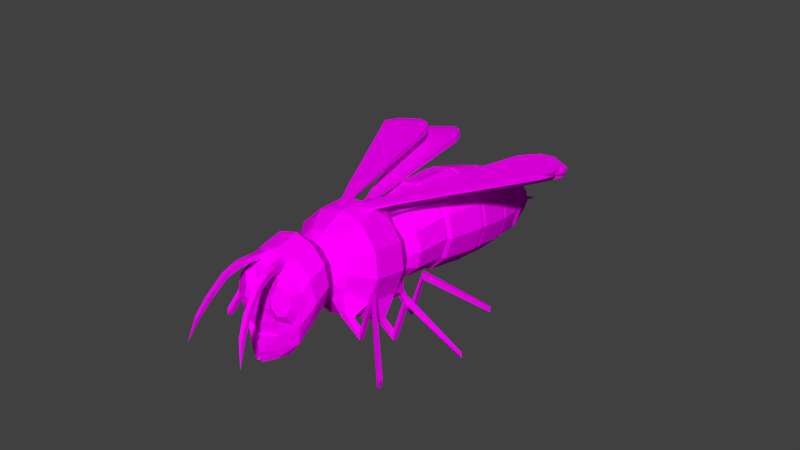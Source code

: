 # Source: wasp.blend  (saved by Blender 2.79.0; exported with 4.5.12 LTS)
import bpy
from mathutils import Matrix  # noqa: F401  (used for matrix-valued properties, if any)

bpy.ops.wm.read_factory_settings(use_empty=True)
scene = bpy.context.scene
scene.name = 'Scene'

# ---- collections
col_collection_1 = bpy.data.collections.new('Collection 1'); scene.collection.children.link(col_collection_1)

# ---- images (referenced by path relative to the original .blend; pixels are not part of the script)
import os
ASSET_DIR = os.environ.get("B2B_ASSET_DIR", "")  # directory of the original .blend (textures are referenced by path, not embedded)
HERE = os.path.dirname(os.path.abspath(__file__))  # packed textures are extracted next to this script under _unpacked/

def load_image(name, relpath, width, height, colorspace="sRGB"):
    """Load a texture the original file referenced (path relative to the .blend, or extracted next to this script)."""
    p = next((c for c in (os.path.join(HERE, relpath), os.path.join(ASSET_DIR, relpath)) if relpath and os.path.exists(c)), "")
    if p:
        img = bpy.data.images.load(p, check_existing=True)
        img.name = name
    else:  # same state as the original file: an image datablock whose file is absent (Cycles renders it pink)
        img = bpy.data.images.new(name, width, height)
        img.source = "FILE"
        img.filepath = "//" + (relpath or name)
    img.colorspace_settings.name = colorspace
    return img
img_wasp_skin = load_image('wasp_skin', 'wasp_skin.png', 1024, 1024, 'sRGB')
img_wasp_wings = load_image('wasp wings', 'wasp wings.png', 1024, 1024, 'sRGB')

# ---- materials (node trees are filled in below, after node groups)
mat_wasp_body = bpy.data.materials.new('wasp_body')
mat_wasp_body.alpha_threshold = 0.0
mat_wasp_body.roughness = 0.5
mat_wasp_wings = bpy.data.materials.new('wasp_wings')
mat_wasp_wings.alpha_threshold = 0.0
mat_wasp_wings.roughness = 0.5

# ---- material node trees
mat_wasp_body.use_nodes = True; mat_wasp_body.node_tree.nodes.clear()
_N = mat_wasp_body.node_tree.nodes; _L = mat_wasp_body.node_tree.links
n0 = _N.new('ShaderNodeOutputMaterial'); n0.name = 'Material Output'; n0.location = (300, 300)
n1 = _N.new('ShaderNodeBsdfDiffuse'); n1.name = 'Diffuse BSDF'; n1.location = (10, 300)
n2 = _N.new('ShaderNodeTexImage'); n2.name = 'Image Texture'; n2.location = (-253, 269)
n2.width = 140
n2.image = img_wasp_skin
_L.new(n1.outputs[0], n0.inputs[0])
_L.new(n2.outputs[0], n1.inputs[0])
n0.is_active_output = True
mat_wasp_wings.use_nodes = True; mat_wasp_wings.node_tree.nodes.clear()
_N = mat_wasp_wings.node_tree.nodes; _L = mat_wasp_wings.node_tree.links
n0 = _N.new('ShaderNodeOutputMaterial'); n0.name = 'Material Output'; n0.location = (300, 300)
n1 = _N.new('ShaderNodeBsdfDiffuse'); n1.name = 'Diffuse BSDF'; n1.location = (10, 300)
n2 = _N.new('ShaderNodeTexImage'); n2.name = 'Image Texture'; n2.location = (-204, 237)
n2.width = 140
n2.image = img_wasp_wings
_L.new(n1.outputs[0], n0.inputs[0])
_L.new(n2.outputs[0], n1.inputs[0])
n0.is_active_output = True

# ---- world
world_world = bpy.data.worlds.new('World'); scene.world = world_world
world_world.color = (0.05088, 0.05088, 0.05088)
world_world.use_sun_shadow = False
world_world.sun_shadow_jitter_overblur = 0.0
world_world.cycles.sampling_method = 'MANUAL'

# ---- meshes
me_plane = bpy.data.meshes.new('Plane')
me_plane.from_pydata([(0.7817, -0.288, 1.659), (0.9026, -0.3696, 1.215), (0.5759, 0.7444, 1.034), (0.596, -0.7043, 1.309), (0.4988, 0.7605, 1.322), (0.5161, -0.6504, 1.602), (0.288, 0.7723, 1.532), (0.298, -0.6109, 1.817), (0.288, 0.7165, 0.5361), (0.298, -0.7976, 0.8013), (0.4988, 0.7283, 0.7466), (0.5161, -0.7582, 1.016), (0.4513, -0.2282, 1.984), (0.4513, -0.5109, 0.4463), (0.7817, -0.4512, 0.7712), (0.7817, 0.3492, 1.555), (0.4513, 0.4089, 1.88), (0.4513, 0.1262, 0.342), (0.9026, 0.2676, 1.111), (0.7817, 0.1859, 0.6669), (0.2123, -0.8067, 1.452), (0.2452, -0.8289, 1.332), (0.1226, -0.7905, 1.541), (0.1226, -0.8673, 1.123), (0.2123, -0.851, 1.211), (0.4247, -0.9688, 1.607), (0.4904, -1.013, 1.366), (0.2452, -0.9364, 1.783), (0.2452, -1.09, 0.9481), (0.4247, -1.057, 1.125), (0.6026, -1.251, 1.76), (0.6958, -1.269, 1.413), (0.3479, -1.238, 2.015), (0.3479, -1.301, 0.811), (0.6026, -1.288, 1.065), (0.6377, -1.61, 1.643), (0.7363, -1.591, 1.275), (0.3682, -1.624, 1.912), (0.3682, -1.559, 0.6381), (0.6377, -1.572, 0.9073), (0.5729, -1.886, 1.372), (0.6567, -1.867, 0.9925), (0.3634, -1.9, 1.649), (0.3634, -1.833, 0.336), (0.5781, -1.847, 0.6135), (0.3242, -2.043, 1.009), (0.3512, -2.031, 0.7822), (0.2505, -2.051, 1.175), (0.2505, -2.002, 0.292), (0.3242, -2.013, 0.4921), (0.2769, 0.8231, 1.03), (0.2398, 0.8309, 1.168), (0.1385, 0.8365, 1.269), (0.1385, 0.8097, 0.7903), (0.2398, 0.8154, 0.8915), (0.5788, 0.8786, 1.027), (0.5012, 0.8734, 1.316), (0.2894, 0.8695, 1.528), (0.2894, 0.8878, 0.5254), (0.5012, 0.8839, 0.7373), (0.6941, 0.9918, 1.068), (0.6011, 0.9785, 1.414), (0.347, 0.9687, 1.668), (0.347, 1.015, 0.467), (0.6011, 1.005, 0.7208), (0.763, 1.57, 1.099), (0.6608, 1.607, 1.479), (0.3815, 1.634, 1.756), (0.3815, 1.506, 0.4411), (0.6608, 1.533, 0.7191), (0.06544, 5.04, 0.3693), (0.05667, 5.043, 0.4018), (0.03272, 5.046, 0.4257), (0.03272, 5.035, 0.3129), (0.05667, 5.037, 0.3367), (0.653, 1.581, 0.7136), (0.377, 1.555, 0.4389), (0.653, 1.654, 1.464), (0.754, 1.618, 1.089), (0.377, 1.681, 1.739), (0.7035, 1.656, 0.6684), (0.7035, 1.735, 1.477), (0.4062, 1.764, 1.773), (0.4062, 1.627, 0.3725), (0.8124, 1.696, 1.073), (0.7588, 2.434, 0.5623), (0.7588, 2.519, 1.434), (0.4381, 2.55, 1.754), (0.4381, 2.403, 0.2432), (0.8761, 2.477, 0.9984), (0.7402, 2.507, 0.5555), (0.7402, 2.59, 1.406), (0.4274, 2.621, 1.718), (0.4274, 2.477, 0.2442), (0.8548, 2.549, 0.9809), (0.7521, 2.588, 0.552), (0.7521, 2.672, 1.416), (0.4342, 2.703, 1.733), (0.4342, 2.557, 0.2357), (0.8684, 2.63, 0.9842), (0.7072, 3.17, 0.463), (0.7072, 3.249, 1.276), (0.4083, 3.278, 1.573), (0.4083, 3.141, 0.1655), (0.8166, 3.209, 0.8693), (0.6845, 3.24, 0.4576), (0.6845, 3.316, 1.244), (0.3952, 3.344, 1.532), (0.3952, 3.212, 0.1697), (0.7904, 3.278, 0.851), (0.6881, 3.312, 0.4514), (0.6881, 3.389, 1.242), (0.3973, 3.417, 1.532), (0.3973, 3.284, 0.162), (0.7946, 3.35, 0.8469), (0.5944, 3.809, 0.419), (0.5944, 3.875, 1.102), (0.3432, 3.899, 1.352), (0.3432, 3.784, 0.1689), (0.6863, 3.842, 0.7605), (0.5679, 3.875, 0.4136), (0.5679, 3.939, 1.066), (0.3279, 3.962, 1.305), (0.3279, 3.852, 0.1748), (0.6557, 3.907, 0.74), (0.5827, 3.955, 0.3797), (0.5827, 4.02, 1.049), (0.3364, 4.044, 1.294), (0.6914, 0.4679, 0.4976), (0.3364, 3.931, 0.1346), (0.6728, 3.988, 0.7145), (0.6506, 0.5797, 0.5054), (0.5872, 0.5772, 0.4471), (0.4355, 4.35, 0.3873), (0.4355, 4.399, 0.8878), (0.6, 0.4848, 0.4087), (0.8519, -0.1431, 0.3871), (0.2514, 4.417, 1.071), (0.7722, -0.1492, 0.3095), (0.2514, 4.332, 0.2041), (0.5029, 4.375, 0.6375), (0.8519, -0.239, 0.4176), (0.7722, -0.2451, 0.3401), (0.287, 4.735, 0.3704), (0.287, 4.767, 0.7002), (0.6387, -0.8045, 0.5413), (0.5862, -0.9027, 0.6628), (0.1657, 4.779, 0.821), (0.7518, -0.7841, 0.6525), (0.1657, 4.723, 0.2497), (0.3314, 4.751, 0.5353), (0.6609, -0.8892, 0.7363), (0.8348, 0.5398, 0.1017), (0.8269, 0.5258, 0.2739), (0.8248, 0.6142, 0.2419), (0.8372, 0.6222, 0.1103), (1.052, -0.08095, 0.01785), (1.032, -0.08218, 0.1429), (1.02, -0.1617, 0.1536), (1.039, -0.1604, 0.02856), (0.8899, -0.8184, 0.4494), (0.9019, -0.8293, 0.3135), (0.8914, -0.7298, 0.2646), (0.8795, -0.7101, 0.4361), (1.131, 0.4676, 0.9408), (1.118, 0.4772, 1.059), (1.086, 0.5752, 1.035), (1.105, 0.5697, 0.9457), (1.331, -0.1215, 0.8309), (1.311, -0.1241, 0.9582), (1.299, -0.1952, 0.9701), (1.318, -0.1926, 0.8428), (1.186, -0.8583, 1.294), (1.181, -0.8663, 1.128), (1.17, -0.7669, 1.079), (1.175, -0.75, 1.281), (1.648, 1.699, -0.06787), (1.651, 1.695, 0.04362), (1.563, 1.738, 0.03551), (1.56, 1.746, -0.06201), (1.923, 0.4425, -0.21), (1.912, 0.4395, -0.09933), (1.987, 0.4301, -0.09829), (1.997, 0.4331, -0.209), (1.698, -1.294, 0.1005), (1.681, -1.308, 0.001312), (1.67, -1.209, -0.04759), (1.687, -1.186, 0.08724), (0.161, -1.743, 1.925), (0.276, -1.74, 1.894), (0.161, -1.825, 1.839), (0.2796, -1.822, 1.808), (0.1984, -2.005, 1.937), (0.3005, -1.984, 1.919), (0.1984, -2.007, 1.832), (0.3036, -1.985, 1.813), (0.2394, -2.217, 1.906), (0.3415, -2.192, 1.894), (0.2394, -2.194, 1.804), (0.3447, -2.169, 1.791), (0.2992, -2.462, 1.777), (0.3829, -2.44, 1.774), (0.2992, -2.418, 1.703), (0.3855, -2.395, 1.699), (0.3781, -2.757, 1.467), (0.4498, -2.738, 1.471), (0.3781, -2.698, 1.423), (0.452, -2.679, 1.428), (0.4552, -2.935, 1.182), (0.514, -2.921, 1.188), (0.4552, -2.88, 1.156), (0.5158, -2.865, 1.163), (0.5776, -3.053, 0.765), (0.5436, -1.923, 0.992), (0.6086, -1.76, 1.492), (0.187, -2.049, 1.167), (0.2586, -1.894, 1.706), (0.3257, -2.04, 1.009), (0.6214, -1.874, 1.225), (0.1516, -1.976, 1.47), (0.4265, -1.74, 1.714), (0.5024, -2.035, 1.156), (0.5461, -1.941, 1.485), (0.2847, -2.116, 1.262), (0.3284, -2.023, 1.591), (0.3849, -2.095, 1.141), (0.5677, -1.971, 1.301), (0.263, -2.087, 1.446), (0.4458, -1.963, 1.606), (0.0465, -2.158, 0.214), (0.07016, -2.222, 0.4277), (0.06556, -2.234, 0.6428), (0.08014, -2.095, 0.4402), (0.07825, -2.104, 0.6023), (0.07042, -2.044, 0.2796), (0.2746, -0.06544, 2.05), (0.09322, 0.0001059, 2.107), (0.3517, 0.1933, 2.059), (0.1695, 0.2617, 2.074), (0.2865, 0.5865, 1.86), (0.2242, 0.7252, 1.728), (0.1143, 0.7268, 1.757), (0.1143, 0.5949, 1.905), (0.3061, 0.1469, 2.101), (0.1384, 0.2459, 2.112), (0.5512, 0.5498, 2.083), (0.2655, 0.6592, 2.083), (0.5138, 0.5032, 2.117), (0.251, 0.6596, 2.122), (0.9607, 1.333, 2.073), (0.5057, 1.507, 2.073), (0.9292, 1.286, 2.13), (0.5106, 1.535, 2.138), (1.768, 2.873, 2.054), (0.9758, 3.176, 2.054), (1.749, 2.825, 2.157), (1.02, 3.258, 2.171), (1.852, 3.115, 2.058), (1.102, 3.402, 2.058), (1.88, 3.073, 2.156), (1.189, 3.484, 2.168), (1.803, 3.375, 2.082), (1.408, 3.526, 2.082), (1.787, 3.365, 2.135), (1.423, 3.581, 2.142), (0.3786, 0.8087, 1.803), (0.1923, 0.861, 1.829), (0.3397, 0.7584, 1.847), (0.165, 0.8425, 1.869), (0.5475, 1.181, 1.817), (0.254, 1.265, 1.834), (0.5164, 1.131, 1.853), (0.2417, 1.264, 1.874), (0.8866, 1.997, 1.788), (0.419, 2.131, 1.815), (0.8627, 1.947, 1.847), (0.4253, 2.159, 1.88), (1.555, 3.601, 1.73), (0.7412, 3.835, 1.778), (1.547, 3.551, 1.834), (0.7851, 3.92, 1.892), (1.618, 3.849, 1.73), (0.8472, 4.07, 1.775), (1.655, 3.81, 1.826), (0.9337, 4.16, 1.881), (1.548, 4.104, 1.759), (1.142, 4.221, 1.782), (1.536, 4.092, 1.812), (1.156, 4.276, 1.841), (-0.7817, -0.288, 1.659), (-0.9026, -0.3696, 1.215), (-0.5759, 0.7444, 1.034), (-0.596, -0.7043, 1.309), (-0.4988, 0.7605, 1.322), (-0.5161, -0.6504, 1.602), (-0.288, 0.7723, 1.532), (-0.298, -0.6109, 1.817), (-1.508e-07, 0.7766, 1.609), (5.147e-08, -0.5965, 1.895), (-1.247e-07, 0.7122, 0.4591), (1.006e-07, -0.812, 0.7228), (-0.288, 0.7165, 0.5361), (-0.298, -0.7976, 0.8013), (-0.4988, 0.7283, 0.7466), (-0.5161, -0.7582, 1.016), (-0.4513, -0.2282, 1.984), (-1.014e-08, -0.2064, 2.103), (6.432e-08, -0.5328, 0.3274), (-0.4513, -0.5109, 0.4463), (-0.7817, -0.4512, 0.7712), (-0.7817, 0.3492, 1.555), (-0.4513, 0.4089, 1.88), (-1.044e-07, 0.4308, 1.998), (-2.994e-08, 0.1043, 0.223), (-0.4513, 0.1262, 0.342), (-0.9026, 0.2675, 1.111), (-0.7817, 0.1859, 0.6669), (-0.2123, -0.8067, 1.452), (-0.2452, -0.8289, 1.332), (-0.1226, -0.7905, 1.541), (8.434e-08, -0.7846, 1.573), (1.046e-07, -0.8732, 1.091), (-0.1226, -0.8673, 1.123), (-0.2123, -0.851, 1.211), (-0.4247, -0.9688, 1.607), (-0.4904, -1.013, 1.366), (-0.2452, -0.9364, 1.783), (1.014e-07, -0.9245, 1.848), (1.419e-07, -1.102, 0.8835), (-0.2452, -1.09, 0.9481), (-0.4247, -1.057, 1.125), (-0.6026, -1.251, 1.76), (-0.6958, -1.269, 1.413), (-0.3479, -1.238, 2.015), (1.44e-07, -1.233, 2.108), (1.749e-07, -1.306, 0.7179), (-0.3479, -1.301, 0.811), (-0.6026, -1.288, 1.065), (-0.6377, -1.61, 1.643), (-0.7363, -1.591, 1.275), (-0.3682, -1.624, 1.912), (2.05e-07, -1.629, 2.01), (2.147e-07, -1.554, 0.5396), (-0.3682, -1.559, 0.6381), (-0.6377, -1.572, 0.9073), (-0.5729, -1.886, 1.372), (-0.6567, -1.867, 0.9925), (-0.3634, -1.9, 1.649), (2.503e-07, -1.906, 1.751), (2.603e-07, -1.828, 0.2344), (-0.3634, -1.833, 0.336), (-0.5781, -1.847, 0.6135), (-0.3242, -2.043, 1.009), (-0.3512, -2.031, 0.7822), (-0.2505, -2.051, 1.175), (2.8e-07, -2.043, 1.119), (2.86e-07, -1.999, 0.2312), (-0.2505, -2.002, 0.292), (-0.3242, -2.013, 0.4921), (-0.2769, 0.8231, 1.03), (-0.2398, 0.8309, 1.168), (-0.1385, 0.8365, 1.269), (-1.558e-07, 0.8386, 1.306), (-1.432e-07, 0.8076, 0.7532), (-0.1385, 0.8097, 0.7903), (-0.2398, 0.8154, 0.8915), (-0.5788, 0.8786, 1.027), (-0.5012, 0.8734, 1.316), (-0.2894, 0.8695, 1.528), (-1.645e-07, 0.8681, 1.605), (-1.511e-07, 0.8892, 0.4479), (-0.2894, 0.8878, 0.5254), (-0.5012, 0.8839, 0.7373), (-0.6941, 0.9918, 1.068), (-0.6011, 0.9785, 1.414), (-0.347, 0.9687, 1.668), (-1.813e-07, 0.9652, 1.761), (-1.695e-07, 1.019, 0.374), (-0.347, 1.015, 0.467), (-0.6011, 1.005, 0.7208), (-0.763, 1.57, 1.099), (-0.6608, 1.607, 1.479), (-0.3815, 1.634, 1.756), (-2.847e-07, 1.644, 1.858), (-2.407e-07, 1.496, 0.3394), (-0.3815, 1.506, 0.4411), (-0.6608, 1.533, 0.7191), (-0.06544, 5.04, 0.3693), (-0.05667, 5.043, 0.4018), (-0.03272, 5.046, 0.4257), (-7.757e-07, 5.046, 0.4344), (-7.72e-07, 5.034, 0.3041), (-0.03272, 5.035, 0.3129), (-0.05667, 5.037, 0.3367), (-2.915e-07, 1.691, 1.839), (-0.653, 1.581, 0.7136), (-0.377, 1.555, 0.4389), (-0.653, 1.654, 1.464), (-0.754, 1.618, 1.089), (-0.377, 1.681, 1.739), (-2.481e-07, 1.545, 0.3383), (-0.7035, 1.656, 0.6684), (-0.7035, 1.735, 1.477), (-0.4062, 1.764, 1.773), (-2.579e-07, 1.617, 0.2641), (-3.047e-07, 1.774, 1.881), (-0.4062, 1.627, 0.3725), (-0.8124, 1.696, 1.073), (-0.7588, 2.434, 0.5623), (-0.7588, 2.519, 1.434), (-0.4381, 2.55, 1.754), (-3.723e-07, 2.392, 0.1263), (-4.228e-07, 2.561, 1.87), (-0.4381, 2.403, 0.2432), (-0.8761, 2.477, 0.9984), (-0.7402, 2.507, 0.5555), (-0.7402, 2.59, 1.406), (-0.4274, 2.621, 1.718), (-3.836e-07, 2.466, 0.1302), (-4.328e-07, 2.632, 1.832), (-0.4274, 2.477, 0.2442), (-0.8548, 2.549, 0.9809), (-0.7521, 2.588, 0.552), (-0.7521, 2.672, 1.416), (-0.4342, 2.703, 1.733), (-3.954e-07, 2.546, 0.1199), (-4.454e-07, 2.714, 1.849), (-0.4342, 2.557, 0.2357), (-0.8684, 2.63, 0.9842), (-0.7072, 3.17, 0.463), (-0.7072, 3.249, 1.276), (-0.4083, 3.278, 1.573), (-4.823e-07, 3.13, 0.0566), (-5.294e-07, 3.288, 1.682), (-0.4083, 3.141, 0.1655), (-0.8166, 3.209, 0.8693), (-0.6845, 3.24, 0.4576), (-0.6845, 3.316, 1.244), (-0.3952, 3.344, 1.532), (-4.931e-07, 3.201, 0.06428), (-5.387e-07, 3.355, 1.638), (-0.3952, 3.212, 0.1697), (-0.7904, 3.278, 0.851), (-0.6881, 3.312, 0.4514), (-0.6881, 3.389, 1.242), (-0.3973, 3.417, 1.532), (-5.038e-07, 3.273, 0.056), (-5.496e-07, 3.427, 1.638), (-0.3973, 3.284, 0.162), (-0.7946, 3.35, 0.8469), (-0.5944, 3.809, 0.419), (-0.5944, 3.875, 1.102), (-0.3432, 3.899, 1.352), (-5.796e-07, 3.775, 0.07743), (-6.191e-07, 3.908, 1.444), (-0.3432, 3.784, 0.1689), (-0.6863, 3.842, 0.7605), (-0.5679, 3.875, 0.4136), (-0.5679, 3.939, 1.066), (-0.3279, 3.962, 1.305), (-5.9e-07, 3.843, 0.08732), (-6.277e-07, 3.97, 1.393), (-0.3279, 3.852, 0.1748), (-0.6557, 3.907, 0.74), (-0.5827, 3.955, 0.3797), (-0.5827, 4.02, 1.049), (-0.3364, 4.044, 1.294), (-6.012e-07, 3.922, 0.04485), (-0.6914, 0.4679, 0.4976), (-6.4e-07, 4.053, 1.384), (-0.3364, 3.931, 0.1346), (-0.6728, 3.988, 0.7145), (-0.6506, 0.5797, 0.5054), (-0.5872, 0.5772, 0.4471), (-0.4355, 4.35, 0.3873), (-0.4355, 4.399, 0.8878), (-0.6, 0.4848, 0.4087), (-0.8519, -0.1431, 0.3871), (-0.2514, 4.417, 1.071), (-6.632e-07, 4.326, 0.137), (-0.7722, -0.1492, 0.3095), (-6.922e-07, 4.423, 1.138), (-0.2514, 4.332, 0.2041), (-0.5029, 4.375, 0.6375), (-0.8519, -0.239, 0.4176), (-0.7722, -0.2451, 0.3401), (-0.287, 4.735, 0.3704), (-0.287, 4.767, 0.7002), (-0.6387, -0.8045, 0.5413), (-0.5862, -0.9027, 0.6628), (-0.1657, 4.779, 0.821), (-7.233e-07, 4.719, 0.2055), (-0.7518, -0.7841, 0.6525), (-7.424e-07, 4.783, 0.8652), (-0.1657, 4.723, 0.2497), (-0.3314, 4.751, 0.5353), (-0.6609, -0.8892, 0.7363), (-8.499e-07, 5.562, 0.1951), (-0.8348, 0.5398, 0.1017), (-0.8269, 0.5258, 0.2739), (-0.8248, 0.6142, 0.2419), (-0.8372, 0.6222, 0.1103), (-1.052, -0.08095, 0.01785), (-1.032, -0.08218, 0.1429), (-1.02, -0.1617, 0.1536), (-1.039, -0.1604, 0.02856), (-0.8899, -0.8184, 0.4494), (-0.9019, -0.8293, 0.3135), (-0.8914, -0.7298, 0.2646), (-0.8795, -0.7101, 0.4361), (-1.131, 0.4676, 0.9408), (-1.118, 0.4772, 1.059), (-1.086, 0.5752, 1.035), (-1.105, 0.5697, 0.9457), (-1.331, -0.1215, 0.8309), (-1.311, -0.1241, 0.9582), (-1.299, -0.1952, 0.9701), (-1.318, -0.1926, 0.8428), (-1.186, -0.8583, 1.294), (-1.181, -0.8663, 1.128), (-1.17, -0.7669, 1.079), (-1.175, -0.75, 1.281), (-1.648, 1.699, -0.06787), (-1.651, 1.695, 0.04362), (-1.563, 1.738, 0.03551), (-1.56, 1.746, -0.06201), (-1.923, 0.4425, -0.21), (-1.912, 0.4395, -0.09933), (-1.987, 0.4301, -0.09829), (-1.997, 0.4331, -0.209), (-1.698, -1.294, 0.1005), (-1.681, -1.308, 0.001311), (-1.67, -1.209, -0.04759), (-1.687, -1.186, 0.08724), (-0.161, -1.743, 1.925), (-0.276, -1.74, 1.894), (-0.161, -1.825, 1.839), (-0.2796, -1.822, 1.808), (-0.1984, -2.005, 1.937), (-0.3005, -1.984, 1.919), (-0.1984, -2.007, 1.832), (-0.3036, -1.985, 1.813), (-0.2394, -2.217, 1.906), (-0.3415, -2.192, 1.894), (-0.2394, -2.194, 1.804), (-0.3447, -2.169, 1.791), (-0.2992, -2.462, 1.777), (-0.3829, -2.44, 1.774), (-0.2992, -2.418, 1.703), (-0.3855, -2.395, 1.699), (-0.3781, -2.757, 1.467), (-0.4498, -2.738, 1.471), (-0.3781, -2.698, 1.423), (-0.452, -2.679, 1.428), (-0.4552, -2.935, 1.182), (-0.514, -2.921, 1.188), (-0.4552, -2.88, 1.156), (-0.5158, -2.865, 1.163), (-0.5776, -3.053, 0.765), (-0.5436, -1.923, 0.992), (-0.6086, -1.76, 1.492), (-0.187, -2.049, 1.167), (-0.2586, -1.894, 1.706), (-0.3257, -2.04, 1.009), (-0.6214, -1.874, 1.225), (-0.1516, -1.976, 1.47), (-0.4265, -1.74, 1.714), (-0.5024, -2.035, 1.156), (-0.5461, -1.941, 1.485), (-0.2847, -2.116, 1.262), (-0.3284, -2.023, 1.591), (-0.3849, -2.095, 1.141), (-0.5677, -1.971, 1.301), (-0.263, -2.087, 1.446), (-0.4458, -1.963, 1.606), (2.935e-07, -2.069, 0.4443), (2.92e-07, -2.08, 0.6595), (2.905e-07, -2.091, 0.8863), (-0.0465, -2.158, 0.214), (-0.07016, -2.222, 0.4277), (-0.06556, -2.234, 0.6428), (-0.08014, -2.095, 0.4402), (-0.07825, -2.104, 0.6023), (-0.07042, -2.044, 0.2796), (-0.2746, -0.06544, 2.05), (-0.09322, 0.0001059, 2.107), (-0.3517, 0.1933, 2.059), (-0.1695, 0.2617, 2.074), (-0.2865, 0.5865, 1.86), (-0.2242, 0.7252, 1.728), (-0.1143, 0.7268, 1.757), (-0.1143, 0.5949, 1.905), (-0.3061, 0.1469, 2.101), (-0.1384, 0.2459, 2.112), (-0.5512, 0.5498, 2.083), (-0.2655, 0.6592, 2.083), (-0.5138, 0.5032, 2.117), (-0.251, 0.6596, 2.122), (-0.9607, 1.333, 2.073), (-0.5057, 1.507, 2.073), (-0.9292, 1.286, 2.13), (-0.5106, 1.535, 2.138), (-1.768, 2.873, 2.054), (-0.9758, 3.176, 2.054), (-1.749, 2.825, 2.157), (-1.02, 3.258, 2.171), (-1.852, 3.115, 2.058), (-1.102, 3.402, 2.058), (-1.88, 3.073, 2.156), (-1.189, 3.484, 2.168), (-1.803, 3.375, 2.082), (-1.408, 3.526, 2.082), (-1.787, 3.365, 2.135), (-1.423, 3.581, 2.142), (-0.3786, 0.8087, 1.803), (-0.1923, 0.861, 1.829), (-0.3397, 0.7584, 1.847), (-0.165, 0.8425, 1.869), (-0.5475, 1.181, 1.817), (-0.254, 1.265, 1.834), (-0.5164, 1.131, 1.853), (-0.2417, 1.264, 1.874), (-0.8866, 1.997, 1.788), (-0.419, 2.131, 1.815), (-0.8627, 1.947, 1.847), (-0.4253, 2.159, 1.88), (-1.555, 3.601, 1.73), (-0.7412, 3.835, 1.778), (-1.547, 3.551, 1.834), (-0.7851, 3.92, 1.892), (-1.618, 3.849, 1.73), (-0.8472, 4.07, 1.775), (-1.655, 3.81, 1.826), (-0.9337, 4.16, 1.881), (-1.548, 4.104, 1.759), (-1.142, 4.221, 1.782), (-1.536, 4.092, 1.812), (-1.156, 4.276, 1.841)], [], [(15, 16, 12, 0), (1, 0, 5, 3), (16, 6, 240, 239), (312, 306, 236, 238), (0, 12, 7, 5), (12, 306, 298, 7), (299, 8, 17, 313), (10, 131, 132, 8), (10, 2, 18, 19), (313, 17, 13, 307), (2, 4, 15, 18), (14, 141, 136, 19), (307, 13, 9, 300), (19, 18, 1, 14), (11, 151, 148, 14), (18, 15, 0, 1), (14, 1, 3, 11), (6, 52, 362, 297), (4, 6, 16, 15), (7, 22, 20, 5), (3, 21, 24, 11), (11, 24, 23, 9), (5, 20, 21, 3), (298, 320, 22, 7), (9, 23, 321, 300), (320, 327, 27, 22), (23, 28, 328, 321), (24, 29, 28, 23), (20, 25, 26, 21), (21, 26, 29, 24), (22, 27, 25, 20), (32, 37, 35, 30), (327, 334, 32, 27), (28, 33, 335, 328), (29, 34, 33, 28), (25, 30, 31, 26), (26, 31, 34, 29), (27, 32, 30, 25), (36, 41, 44, 39), (334, 341, 37, 32), (33, 38, 342, 335), (34, 39, 38, 33), (30, 35, 36, 31), (31, 36, 39, 34), (37, 42, 40, 35), (348, 42, 191, 190), (38, 43, 349, 342), (39, 44, 43, 38), (35, 40, 41, 36), (41, 46, 49, 44), (348, 355, 47, 42), (43, 48, 356, 349), (44, 49, 48, 43), (40, 45, 46, 41), (299, 363, 53, 8), (2, 50, 51, 4), (4, 51, 52, 6), (8, 53, 54, 10), (10, 54, 50, 2), (55, 60, 61, 56), (54, 59, 55, 50), (51, 56, 57, 52), (52, 57, 369, 362), (363, 370, 58, 53), (53, 58, 59, 54), (50, 55, 56, 51), (63, 68, 69, 64), (59, 64, 60, 55), (56, 61, 62, 57), (57, 62, 376, 369), (370, 377, 63, 58), (58, 63, 64, 59), (60, 65, 66, 61), (64, 69, 65, 60), (61, 66, 67, 62), (62, 67, 383, 376), (377, 384, 68, 63), (149, 73, 74, 143), (150, 70, 71, 144), (143, 74, 70, 150), (144, 71, 72, 147), (147, 72, 390, 493), (491, 391, 73, 149), (384, 400, 76, 68), (67, 79, 394, 383), (66, 77, 79, 67), (69, 75, 78, 65), (65, 78, 77, 66), (68, 76, 75, 69), (400, 404, 83, 76), (79, 82, 405, 394), (77, 81, 82, 79), (75, 80, 84, 78), (78, 84, 81, 77), (76, 83, 80, 75), (404, 411, 88, 83), (82, 87, 412, 405), (81, 86, 87, 82), (80, 85, 89, 84), (84, 89, 86, 81), (83, 88, 85, 80), (411, 418, 93, 88), (87, 92, 419, 412), (86, 91, 92, 87), (85, 90, 94, 89), (89, 94, 91, 86), (88, 93, 90, 85), (418, 425, 98, 93), (92, 97, 426, 419), (91, 96, 97, 92), (90, 95, 99, 94), (94, 99, 96, 91), (93, 98, 95, 90), (425, 432, 103, 98), (97, 102, 433, 426), (96, 101, 102, 97), (95, 100, 104, 99), (99, 104, 101, 96), (98, 103, 100, 95), (432, 439, 108, 103), (102, 107, 440, 433), (101, 106, 107, 102), (100, 105, 109, 104), (104, 109, 106, 101), (103, 108, 105, 100), (439, 446, 113, 108), (107, 112, 447, 440), (106, 111, 112, 107), (105, 110, 114, 109), (109, 114, 111, 106), (108, 113, 110, 105), (446, 453, 118, 113), (112, 117, 454, 447), (111, 116, 117, 112), (110, 115, 119, 114), (114, 119, 116, 111), (113, 118, 115, 110), (453, 460, 123, 118), (117, 122, 461, 454), (116, 121, 122, 117), (115, 120, 124, 119), (119, 124, 121, 116), (118, 123, 120, 115), (460, 467, 129, 123), (122, 127, 469, 461), (121, 126, 127, 122), (120, 125, 130, 124), (124, 130, 126, 121), (123, 129, 125, 120), (467, 479, 139, 129), (127, 137, 481, 469), (126, 134, 137, 127), (125, 133, 140, 130), (130, 140, 134, 126), (129, 139, 133, 125), (19, 128, 131, 10), (17, 135, 128, 19), (479, 491, 149, 139), (137, 147, 493, 481), (8, 132, 135, 17), (141, 142, 159, 158), (134, 144, 147, 137), (133, 143, 150, 140), (13, 142, 141, 14), (19, 136, 138, 17), (140, 150, 144, 134), (139, 149, 143, 133), (17, 138, 142, 13), (73, 497, 74), (70, 497, 71), (135, 132, 155, 152), (14, 148, 145, 13), (74, 497, 70), (71, 497, 72), (13, 145, 146, 9), (9, 146, 151, 11), (72, 497, 390), (391, 497, 73), (128, 135, 152, 153), (156, 157, 169, 168), (158, 159, 171, 170), (153, 152, 164, 165), (151, 146, 161, 160), (132, 131, 154, 155), (145, 148, 163, 162), (138, 136, 157, 156), (148, 151, 160, 163), (146, 145, 162, 161), (142, 138, 156, 159), (131, 128, 153, 154), (136, 141, 158, 157), (170, 171, 183, 182), (165, 164, 176, 177), (173, 174, 186, 185), (163, 160, 172, 175), (154, 153, 165, 166), (160, 161, 173, 172), (157, 158, 170, 169), (155, 154, 166, 167), (162, 163, 175, 174), (159, 156, 168, 171), (152, 155, 167, 164), (161, 162, 174, 173), (179, 178, 177, 176), (180, 181, 182, 183), (186, 187, 184, 185), (168, 169, 181, 180), (175, 172, 184, 187), (166, 165, 177, 178), (172, 173, 185, 184), (169, 170, 182, 181), (167, 166, 178, 179), (174, 175, 187, 186), (171, 168, 180, 183), (164, 167, 179, 176), (190, 191, 195, 194), (37, 341, 188, 189), (341, 348, 190, 188), (42, 37, 189, 191), (195, 193, 197, 199), (191, 189, 193, 195), (189, 188, 192, 193), (188, 190, 194, 192), (196, 198, 202, 200), (193, 192, 196, 197), (192, 194, 198, 196), (194, 195, 199, 198), (203, 201, 205, 207), (198, 199, 203, 202), (199, 197, 201, 203), (197, 196, 200, 201), (207, 205, 209, 211), (201, 200, 204, 205), (200, 202, 206, 204), (202, 203, 207, 206), (208, 210, 212), (205, 204, 208, 209), (204, 206, 210, 208), (206, 207, 211, 210), (210, 211, 212), (211, 209, 212), (209, 208, 212), (216, 219, 227, 224), (215, 217, 225, 223), (213, 218, 226, 221), (214, 220, 228, 222), (215, 223, 227, 219), (213, 221, 225, 217), (214, 222, 226, 218), (216, 224, 228, 220), (224, 227, 223, 225, 221, 226, 222, 228), (577, 576, 46, 45), (45, 47, 355, 577), (230, 49, 46, 231), (229, 48, 49, 230), (46, 576, 231), (356, 48, 229), (229, 230, 232, 234), (575, 356, 234, 232), (576, 575, 232, 233), (230, 231, 233, 232), (231, 576, 233), (356, 229, 234), (40, 42, 47, 45), (237, 238, 246, 245), (16, 312, 238, 237), (306, 12, 235, 236), (12, 16, 237, 235), (241, 266, 265, 240), (312, 16, 239, 242), (297, 312, 242, 241), (6, 297, 241, 240), (243, 244, 236, 235), (235, 237, 243), (238, 236, 244), (247, 245, 249, 251), (243, 237, 245, 247), (244, 243, 247, 248), (238, 244, 248, 246), (250, 252, 256, 254), (248, 247, 251, 252), (246, 248, 252, 250), (245, 246, 250, 249), (255, 253, 257, 259), (249, 250, 254, 253), (251, 249, 253, 255), (252, 251, 255, 256), (260, 259, 263, 264), (256, 255, 259, 260), (254, 256, 260, 258), (253, 254, 258, 257), (261, 262, 264, 263), (258, 260, 264, 262), (257, 258, 262, 261), (259, 257, 261, 263), (265, 266, 270, 269), (267, 268, 242, 239), (242, 268, 266, 241), (240, 265, 267, 239), (271, 269, 273, 275), (267, 265, 269, 271), (268, 267, 271, 272), (266, 268, 272, 270), (274, 276, 280, 278), (272, 271, 275, 276), (270, 272, 276, 274), (269, 270, 274, 273), (279, 277, 281, 283), (273, 274, 278, 277), (275, 273, 277, 279), (276, 275, 279, 280), (284, 283, 287, 288), (280, 279, 283, 284), (278, 280, 284, 282), (277, 278, 282, 281), (285, 286, 288, 287), (282, 284, 288, 286), (281, 282, 286, 285), (283, 281, 285, 287), (310, 289, 305, 311), (290, 292, 294, 289), (311, 588, 589, 295), (312, 587, 585, 306), (289, 294, 296, 305), (305, 296, 298, 306), (299, 313, 314, 301), (303, 301, 473, 472), (303, 316, 315, 291), (313, 307, 308, 314), (291, 315, 310, 293), (309, 316, 477, 484), (307, 300, 302, 308), (316, 309, 290, 315), (304, 309, 492, 496), (315, 290, 289, 310), (309, 304, 292, 290), (295, 297, 362, 361), (293, 310, 311, 295), (296, 294, 317, 319), (292, 304, 323, 318), (304, 302, 322, 323), (294, 292, 318, 317), (298, 296, 319, 320), (302, 300, 321, 322), (320, 319, 326, 327), (322, 321, 328, 329), (323, 322, 329, 330), (317, 318, 325, 324), (318, 323, 330, 325), (319, 317, 324, 326), (333, 331, 338, 340), (327, 326, 333, 334), (329, 328, 335, 336), (330, 329, 336, 337), (324, 325, 332, 331), (325, 330, 337, 332), (326, 324, 331, 333), (339, 344, 351, 346), (334, 333, 340, 341), (336, 335, 342, 343), (337, 336, 343, 344), (331, 332, 339, 338), (332, 337, 344, 339), (340, 338, 345, 347), (348, 536, 537, 347), (343, 342, 349, 350), (344, 343, 350, 351), (338, 339, 346, 345), (346, 351, 358, 353), (348, 347, 354, 355), (350, 349, 356, 357), (351, 350, 357, 358), (345, 346, 353, 352), (299, 301, 364, 363), (291, 293, 360, 359), (293, 295, 361, 360), (301, 303, 365, 364), (303, 291, 359, 365), (366, 367, 374, 373), (365, 359, 366, 372), (360, 361, 368, 367), (361, 362, 369, 368), (363, 364, 371, 370), (364, 365, 372, 371), (359, 360, 367, 366), (378, 379, 386, 385), (372, 366, 373, 379), (367, 368, 375, 374), (368, 369, 376, 375), (370, 371, 378, 377), (371, 372, 379, 378), (373, 374, 381, 380), (379, 373, 380, 386), (374, 375, 382, 381), (375, 376, 383, 382), (377, 378, 385, 384), (494, 486, 393, 392), (495, 487, 388, 387), (486, 495, 387, 393), (487, 490, 389, 388), (490, 493, 390, 389), (491, 494, 392, 391), (384, 385, 396, 400), (382, 383, 394, 399), (381, 382, 399, 397), (386, 380, 398, 395), (380, 381, 397, 398), (385, 386, 395, 396), (400, 396, 406, 404), (399, 394, 405, 403), (397, 399, 403, 402), (395, 398, 407, 401), (398, 397, 402, 407), (396, 395, 401, 406), (404, 406, 413, 411), (403, 405, 412, 410), (402, 403, 410, 409), (401, 407, 414, 408), (407, 402, 409, 414), (406, 401, 408, 413), (411, 413, 420, 418), (410, 412, 419, 417), (409, 410, 417, 416), (408, 414, 421, 415), (414, 409, 416, 421), (413, 408, 415, 420), (418, 420, 427, 425), (417, 419, 426, 424), (416, 417, 424, 423), (415, 421, 428, 422), (421, 416, 423, 428), (420, 415, 422, 427), (425, 427, 434, 432), (424, 426, 433, 431), (423, 424, 431, 430), (422, 428, 435, 429), (428, 423, 430, 435), (427, 422, 429, 434), (432, 434, 441, 439), (431, 433, 440, 438), (430, 431, 438, 437), (429, 435, 442, 436), (435, 430, 437, 442), (434, 429, 436, 441), (439, 441, 448, 446), (438, 440, 447, 445), (437, 438, 445, 444), (436, 442, 449, 443), (442, 437, 444, 449), (441, 436, 443, 448), (446, 448, 455, 453), (445, 447, 454, 452), (444, 445, 452, 451), (443, 449, 456, 450), (449, 444, 451, 456), (448, 443, 450, 455), (453, 455, 462, 460), (452, 454, 461, 459), (451, 452, 459, 458), (450, 456, 463, 457), (456, 451, 458, 463), (455, 450, 457, 462), (460, 462, 470, 467), (459, 461, 469, 466), (458, 459, 466, 465), (457, 463, 471, 464), (463, 458, 465, 471), (462, 457, 464, 470), (467, 470, 482, 479), (466, 469, 481, 478), (465, 466, 478, 475), (464, 471, 483, 474), (471, 465, 475, 483), (470, 464, 474, 482), (316, 303, 472, 468), (314, 316, 468, 476), (479, 482, 494, 491), (478, 481, 493, 490), (301, 314, 476, 473), (484, 504, 505, 485), (475, 478, 490, 487), (474, 483, 495, 486), (308, 309, 484, 485), (316, 314, 480, 477), (483, 475, 487, 495), (482, 474, 486, 494), (314, 308, 485, 480), (392, 393, 497), (387, 388, 497), (476, 498, 501, 473), (309, 308, 488, 492), (393, 387, 497), (388, 389, 497), (308, 302, 489, 488), (302, 304, 496, 489), (389, 390, 497), (391, 392, 497), (468, 499, 498, 476), (502, 514, 515, 503), (504, 516, 517, 505), (499, 511, 510, 498), (496, 506, 507, 489), (473, 501, 500, 472), (488, 508, 509, 492), (480, 502, 503, 477), (492, 509, 506, 496), (489, 507, 508, 488), (485, 505, 502, 480), (472, 500, 499, 468), (477, 503, 504, 484), (516, 528, 529, 517), (511, 523, 522, 510), (519, 531, 532, 520), (509, 521, 518, 506), (500, 512, 511, 499), (506, 518, 519, 507), (503, 515, 516, 504), (501, 513, 512, 500), (508, 520, 521, 509), (505, 517, 514, 502), (498, 510, 513, 501), (507, 519, 520, 508), (525, 522, 523, 524), (526, 529, 528, 527), (532, 531, 530, 533), (514, 526, 527, 515), (521, 533, 530, 518), (512, 524, 523, 511), (518, 530, 531, 519), (515, 527, 528, 516), (513, 525, 524, 512), (520, 532, 533, 521), (517, 529, 526, 514), (510, 522, 525, 513), (536, 540, 541, 537), (340, 535, 534, 341), (341, 534, 536, 348), (347, 537, 535, 340), (541, 545, 543, 539), (537, 541, 539, 535), (535, 539, 538, 534), (534, 538, 540, 536), (542, 546, 548, 544), (539, 543, 542, 538), (538, 542, 544, 540), (540, 544, 545, 541), (549, 553, 551, 547), (544, 548, 549, 545), (545, 549, 547, 543), (543, 547, 546, 542), (553, 557, 555, 551), (547, 551, 550, 546), (546, 550, 552, 548), (548, 552, 553, 549), (554, 558, 556), (551, 555, 554, 550), (550, 554, 556, 552), (552, 556, 557, 553), (556, 558, 557), (557, 558, 555), (555, 558, 554), (562, 570, 573, 565), (561, 569, 571, 563), (559, 567, 572, 564), (560, 568, 574, 566), (561, 565, 573, 569), (559, 563, 571, 567), (560, 564, 572, 568), (562, 566, 574, 570), (570, 574, 568, 572, 567, 571, 569, 573), (577, 352, 353, 576), (352, 577, 355, 354), (579, 580, 353, 358), (578, 579, 358, 357), (353, 580, 576), (356, 578, 357), (578, 583, 581, 579), (575, 581, 583, 356), (576, 582, 581, 575), (579, 581, 582, 580), (580, 582, 576), (356, 583, 578), (345, 352, 354, 347), (586, 594, 595, 587), (311, 586, 587, 312), (306, 585, 584, 305), (305, 584, 586, 311), (590, 589, 614, 615), (312, 591, 588, 311), (297, 590, 591, 312), (295, 589, 590, 297), (592, 584, 585, 593), (584, 592, 586), (587, 593, 585), (596, 600, 598, 594), (592, 596, 594, 586), (593, 597, 596, 592), (587, 595, 597, 593), (599, 603, 605, 601), (597, 601, 600, 596), (595, 599, 601, 597), (594, 598, 599, 595), (604, 608, 606, 602), (598, 602, 603, 599), (600, 604, 602, 598), (601, 605, 604, 600), (609, 613, 612, 608), (605, 609, 608, 604), (603, 607, 609, 605), (602, 606, 607, 603), (610, 612, 613, 611), (607, 611, 613, 609), (606, 610, 611, 607), (608, 612, 610, 606), (614, 618, 619, 615), (616, 588, 591, 617), (591, 590, 615, 617), (589, 588, 616, 614), (620, 624, 622, 618), (616, 620, 618, 614), (617, 621, 620, 616), (615, 619, 621, 617), (623, 627, 629, 625), (621, 625, 624, 620), (619, 623, 625, 621), (618, 622, 623, 619), (628, 632, 630, 626), (622, 626, 627, 623), (624, 628, 626, 622), (625, 629, 628, 624), (633, 637, 636, 632), (629, 633, 632, 628), (627, 631, 633, 629), (626, 630, 631, 627), (634, 636, 637, 635), (631, 635, 637, 633), (630, 634, 635, 631), (632, 636, 634, 630)])
me_plane.polygons.foreach_set('material_index', [0, 0, 0, 0, 0, 0, 0, 0, 0, 0, 0, 0, 0, 0, 0, 0, 0, 0, 0, 0, 0, 0, 0, 0, 0, 0, 0, 0, 0, 0, 0, 0, 0, 0, 0, 0, 0, 0, 0, 0, 0, 0, 0, 0, 0, 0, 0, 0, 0, 0, 0, 0, 0, 0, 0, 0, 0, 0, 0, 0, 0, 0, 0, 0, 0, 0, 0, 0, 0, 0, 0, 0, 0, 0, 0, 0, 0, 0, 0, 0, 0, 0, 0, 0, 0, 0, 0, 0, 0, 0, 0, 0, 0, 0, 0, 0, 0, 0, 0, 0, 0, 0, 0, 0, 0, 0, 0, 0, 0, 0, 0, 0, 0, 0, 0, 0, 0, 0, 0, 0, 0, 0, 0, 0, 0, 0, 0, 0, 0, 0, 0, 0, 0, 0, 0, 0, 0, 0, 0, 0, 0, 0, 0, 0, 0, 0, 0, 0, 0, 0, 0, 0, 0, 0, 0, 0, 0, 0, 0, 0, 0, 0, 0, 0, 0, 0, 0, 0, 0, 0, 0, 0, 0, 0, 0, 0, 0, 0, 0, 0, 0, 0, 0, 0, 0, 0, 0, 0, 0, 0, 0, 0, 0, 0, 0, 0, 0, 0, 0, 0, 0, 0, 0, 0, 0, 0, 0, 0, 0, 0, 0, 0, 0, 0, 0, 0, 0, 0, 0, 0, 0, 0, 0, 0, 0, 0, 0, 0, 0, 0, 0, 0, 0, 0, 0, 0, 0, 0, 0, 0, 0, 0, 0, 0, 0, 0, 0, 0, 0, 0, 0, 0, 0, 0, 0, 0, 0, 0, 0, 0, 0, 0, 0, 0, 1, 0, 0, 0, 1, 0, 0, 0, 1, 1, 1, 1, 1, 1, 1, 1, 1, 1, 1, 1, 1, 1, 1, 1, 1, 1, 1, 1, 1, 1, 1, 1, 1, 1, 1, 1, 1, 1, 1, 1, 1, 1, 1, 1, 1, 1, 1, 1, 1, 1, 1, 1, 1, 1, 1, 0, 0, 0, 0, 0, 0, 0, 0, 0, 0, 0, 0, 0, 0, 0, 0, 0, 0, 0, 0, 0, 0, 0, 0, 0, 0, 0, 0, 0, 0, 0, 0, 0, 0, 0, 0, 0, 0, 0, 0, 0, 0, 0, 0, 0, 0, 0, 0, 0, 0, 0, 0, 0, 0, 0, 0, 0, 0, 0, 0, 0, 0, 0, 0, 0, 0, 0, 0, 0, 0, 0, 0, 0, 0, 0, 0, 0, 0, 0, 0, 0, 0, 0, 0, 0, 0, 0, 0, 0, 0, 0, 0, 0, 0, 0, 0, 0, 0, 0, 0, 0, 0, 0, 0, 0, 0, 0, 0, 0, 0, 0, 0, 0, 0, 0, 0, 0, 0, 0, 0, 0, 0, 0, 0, 0, 0, 0, 0, 0, 0, 0, 0, 0, 0, 0, 0, 0, 0, 0, 0, 0, 0, 0, 0, 0, 0, 0, 0, 0, 0, 0, 0, 0, 0, 0, 0, 0, 0, 0, 0, 0, 0, 0, 0, 0, 0, 0, 0, 0, 0, 0, 0, 0, 0, 0, 0, 0, 0, 0, 0, 0, 0, 0, 0, 0, 0, 0, 0, 0, 0, 0, 0, 0, 0, 0, 0, 0, 0, 0, 0, 0, 0, 0, 0, 0, 0, 0, 0, 0, 0, 0, 0, 0, 0, 0, 0, 0, 0, 0, 0, 0, 0, 0, 0, 0, 0, 0, 0, 0, 0, 0, 0, 0, 0, 0, 0, 0, 0, 0, 0, 0, 0, 0, 0, 0, 0, 0, 0, 0, 0, 0, 0, 0, 0, 0, 0, 0, 0, 0, 0, 0, 0, 0, 0, 1, 0, 0, 0, 1, 0, 0, 0, 1, 1, 1, 1, 1, 1, 1, 1, 1, 1, 1, 1, 1, 1, 1, 1, 1, 1, 1, 1, 1, 1, 1, 1, 1, 1, 1, 1, 1, 1, 1, 1, 1, 1, 1, 1, 1, 1, 1, 1, 1, 1, 1, 1, 1, 1, 1])
_uv = me_plane.uv_layers.new(name='UVMap')
_uv.uv.foreach_set('vector', [0.1323, 0.3366, 0.1293, 0.3036, 0.1752, 0.3008, 0.1785, 0.3342, 0.1836, 0.3683, 0.1785, 0.3342, 0.2167, 0.3263, 0.2237, 0.356, 0.1293, 0.3036, 0.08016, 0.3078, 0.09505, 0.2917, 0.1139, 0.2921, 0.1272, 0.267, 0.1742, 0.267, 0.1596, 0.2739, 0.1417, 0.2794, 0.1785, 0.3342, 0.1752, 0.3008, 0.2128, 0.2968, 0.2167, 0.3263, 0.1752, 0.3008, 0.1742, 0.267, 0.2112, 0.267, 0.2128, 0.2968, 0.03172, 0.4747, 0.06066, 0.4385, 0.1321, 0.4623, 0.1222, 0.5336, 0.07638, 0.4008, 0.09766, 0.4213, 0.0948, 0.4273, 0.06066, 0.4385, 0.07638, 0.4008, 0.08182, 0.3701, 0.1344, 0.3713, 0.1346, 0.4103, 0.1222, 0.5336, 0.1321, 0.4623, 0.2056, 0.4541, 0.2329, 0.5156, 0.08182, 0.3701, 0.08335, 0.3393, 0.1323, 0.3366, 0.1344, 0.3713, 0.1908, 0.4044, 0.1676, 0.4275, 0.1603, 0.4282, 0.1346, 0.4103, 0.2329, 0.5156, 0.2056, 0.4541, 0.2573, 0.4226, 0.2961, 0.4546, 0.1346, 0.4103, 0.1344, 0.3713, 0.1836, 0.3683, 0.1908, 0.4044, 0.2356, 0.3868, 0.225, 0.4114, 0.2164, 0.4129, 0.1908, 0.4044, 0.1344, 0.3713, 0.1323, 0.3366, 0.1785, 0.3342, 0.1836, 0.3683, 0.1908, 0.4044, 0.1836, 0.3683, 0.2237, 0.356, 0.2356, 0.3868, 0.08016, 0.3078, 0.03933, 0.3191, 0.03078, 0.2968, 0.07261, 0.267, 0.08335, 0.3393, 0.08016, 0.3078, 0.1293, 0.3036, 0.1323, 0.3366, 0.2128, 0.2968, 0.2725, 0.2911, 0.2731, 0.3143, 0.2167, 0.3263, 0.2237, 0.356, 0.2767, 0.3365, 0.2838, 0.3561, 0.2356, 0.3868, 0.2356, 0.3868, 0.2838, 0.3561, 0.297, 0.3738, 0.2573, 0.4226, 0.2167, 0.3263, 0.2731, 0.3143, 0.2767, 0.3365, 0.2237, 0.356, 0.2112, 0.267, 0.2749, 0.267, 0.2725, 0.2911, 0.2128, 0.2968, 0.2573, 0.4226, 0.297, 0.3738, 0.3177, 0.3866, 0.2961, 0.4546, 0.5677, 0.3356, 0.5778, 0.3749, 0.5473, 0.3726, 0.5511, 0.3364, 0.5034, 0.3004, 0.4675, 0.3147, 0.4594, 0.2841, 0.5004, 0.2841, 0.5113, 0.3144, 0.4832, 0.3377, 0.4675, 0.3147, 0.5034, 0.3004, 0.5357, 0.3335, 0.5234, 0.3652, 0.5024, 0.354, 0.5224, 0.3255, 0.5224, 0.3255, 0.5024, 0.354, 0.4832, 0.3377, 0.5113, 0.3144, 0.5511, 0.3364, 0.5473, 0.3726, 0.5234, 0.3652, 0.5357, 0.3335, 0.5365, 0.4092, 0.5102, 0.4329, 0.4857, 0.4116, 0.5103, 0.3944, 0.5778, 0.3749, 0.5707, 0.426, 0.5365, 0.4092, 0.5473, 0.3726, 0.4675, 0.3147, 0.4405, 0.3292, 0.425, 0.2877, 0.4594, 0.2841, 0.4832, 0.3377, 0.4628, 0.3582, 0.4405, 0.3292, 0.4675, 0.3147, 0.5234, 0.3652, 0.5103, 0.3944, 0.4864, 0.3785, 0.5024, 0.354, 0.5024, 0.354, 0.4864, 0.3785, 0.4628, 0.3582, 0.4832, 0.3377, 0.5473, 0.3726, 0.5365, 0.4092, 0.5103, 0.3944, 0.5234, 0.3652, 0.4613, 0.3925, 0.4261, 0.3996, 0.3949, 0.3777, 0.4345, 0.3711, 0.5707, 0.426, 0.5371, 0.4653, 0.5102, 0.4329, 0.5365, 0.4092, 0.4405, 0.3292, 0.4076, 0.3412, 0.386, 0.299, 0.425, 0.2877, 0.4628, 0.3582, 0.4345, 0.3711, 0.4076, 0.3412, 0.4405, 0.3292, 0.5103, 0.3944, 0.4857, 0.4116, 0.4613, 0.3925, 0.4864, 0.3785, 0.4864, 0.3785, 0.4613, 0.3925, 0.4345, 0.3711, 0.4628, 0.3582, 0.5102, 0.4329, 0.4763, 0.4455, 0.4541, 0.4221, 0.4857, 0.4116, 0.4929, 0.484, 0.4763, 0.4455, 0.4947, 0.4496, 0.5003, 0.461, 0.4076, 0.3412, 0.3648, 0.356, 0.3355, 0.3207, 0.386, 0.299, 0.4345, 0.3711, 0.3949, 0.3777, 0.3648, 0.356, 0.4076, 0.3412, 0.4857, 0.4116, 0.4541, 0.4221, 0.4261, 0.3996, 0.4613, 0.3925, 0.4261, 0.3996, 0.3821, 0.4159, 0.3572, 0.3846, 0.3949, 0.3777, 0.4929, 0.484, 0.4141, 0.4838, 0.4207, 0.4532, 0.4763, 0.4455, 0.3648, 0.356, 0.3403, 0.3612, 0.3185, 0.3353, 0.3355, 0.3207, 0.3949, 0.3777, 0.3572, 0.3846, 0.3403, 0.3612, 0.3648, 0.356, 0.4541, 0.4221, 0.4042, 0.4373, 0.3821, 0.4159, 0.4261, 0.3996, 0.03172, 0.4747, 0.0003785, 0.4265, 0.01873, 0.4092, 0.06066, 0.4385, 0.08182, 0.3701, 0.03777, 0.3645, 0.04076, 0.3415, 0.08335, 0.3393, 0.08335, 0.3393, 0.04076, 0.3415, 0.03933, 0.3191, 0.08016, 0.3078, 0.06066, 0.4385, 0.01873, 0.4092, 0.03055, 0.3874, 0.07638, 0.4008, 0.07638, 0.4008, 0.03055, 0.3874, 0.03777, 0.3645, 0.08182, 0.3701, 0.05643, 0.6741, 0.07031, 0.6777, 0.06656, 0.7072, 0.05262, 0.7005, 0.02022, 0.6558, 0.05366, 0.6476, 0.05643, 0.6741, 0.02308, 0.6729, 0.02117, 0.6901, 0.05262, 0.7005, 0.04116, 0.7267, 0.01394, 0.7061, 0.01394, 0.7061, 0.04116, 0.7267, 0.01789, 0.7525, 0.0003785, 0.7184, 0.0003785, 0.6267, 0.02475, 0.5935, 0.04388, 0.6209, 0.01272, 0.6399, 0.01272, 0.6399, 0.04388, 0.6209, 0.05366, 0.6476, 0.02022, 0.6558, 0.02308, 0.6729, 0.05643, 0.6741, 0.05262, 0.7005, 0.02117, 0.6901, 0.0582, 0.6163, 0.1072, 0.6026, 0.1168, 0.6433, 0.06783, 0.6477, 0.05366, 0.6476, 0.06783, 0.6477, 0.07031, 0.6777, 0.05643, 0.6741, 0.05262, 0.7005, 0.06656, 0.7072, 0.05581, 0.7373, 0.04116, 0.7267, 0.04116, 0.7267, 0.05581, 0.7373, 0.03332, 0.7706, 0.01789, 0.7525, 0.02475, 0.5935, 0.03876, 0.5819, 0.0582, 0.6163, 0.04388, 0.6209, 0.04388, 0.6209, 0.0582, 0.6163, 0.06783, 0.6477, 0.05366, 0.6476, 0.07031, 0.6777, 0.1212, 0.682, 0.1211, 0.7202, 0.06656, 0.7072, 0.06783, 0.6477, 0.1168, 0.6433, 0.1212, 0.682, 0.07031, 0.6777, 0.06656, 0.7072, 0.1211, 0.7202, 0.1162, 0.76, 0.05581, 0.7373, 0.05581, 0.7373, 0.1162, 0.76, 0.1069, 0.8022, 0.03332, 0.7706, 0.03876, 0.5819, 0.09298, 0.5595, 0.1072, 0.6026, 0.0582, 0.6163, 0.4606, 0.6069, 0.5072, 0.6148, 0.5067, 0.6197, 0.4552, 0.6253, 0.4534, 0.6436, 0.5066, 0.6245, 0.5073, 0.6292, 0.4562, 0.6618, 0.4552, 0.6253, 0.5067, 0.6197, 0.5066, 0.6245, 0.4534, 0.6436, 0.4562, 0.6618, 0.5073, 0.6292, 0.5089, 0.6336, 0.4643, 0.6791, 0.4643, 0.6791, 0.5089, 0.6336, 0.5116, 0.6374, 0.479, 0.6947, 0.4688, 0.5882, 0.5081, 0.61, 0.5072, 0.6148, 0.4606, 0.6069, 0.09298, 0.5595, 0.09813, 0.5579, 0.1122, 0.6008, 0.1072, 0.6026, 0.1162, 0.76, 0.1216, 0.7606, 0.1128, 0.8029, 0.1069, 0.8022, 0.1211, 0.7202, 0.126, 0.7201, 0.1216, 0.7606, 0.1162, 0.76, 0.1168, 0.6433, 0.1216, 0.642, 0.126, 0.6813, 0.1212, 0.682, 0.1212, 0.682, 0.126, 0.6813, 0.126, 0.7201, 0.1211, 0.7202, 0.1072, 0.6026, 0.1122, 0.6008, 0.1216, 0.642, 0.1168, 0.6433, 0.09813, 0.5579, 0.1093, 0.5523, 0.1231, 0.5975, 0.1122, 0.6008, 0.1216, 0.7606, 0.1312, 0.7617, 0.1221, 0.8063, 0.1128, 0.8029, 0.126, 0.7201, 0.1354, 0.72, 0.1312, 0.7617, 0.1216, 0.7606, 0.1216, 0.642, 0.1314, 0.6398, 0.1354, 0.68, 0.126, 0.6813, 0.126, 0.6813, 0.1354, 0.68, 0.1354, 0.72, 0.126, 0.7201, 0.1122, 0.6008, 0.1231, 0.5975, 0.1314, 0.6398, 0.1216, 0.642, 0.1093, 0.5523, 0.2012, 0.5348, 0.2045, 0.5862, 0.1231, 0.5975, 0.1312, 0.7617, 0.2109, 0.7681, 0.2119, 0.8172, 0.1221, 0.8063, 0.1354, 0.72, 0.2104, 0.722, 0.2109, 0.7681, 0.1312, 0.7617, 0.1314, 0.6398, 0.2074, 0.6333, 0.2093, 0.6779, 0.1354, 0.68, 0.1354, 0.68, 0.2093, 0.6779, 0.2104, 0.722, 0.1354, 0.72, 0.1231, 0.5975, 0.2045, 0.5862, 0.2074, 0.6333, 0.1314, 0.6398, 0.2012, 0.5348, 0.2097, 0.5348, 0.2125, 0.5851, 0.2045, 0.5862, 0.2109, 0.7681, 0.2194, 0.7674, 0.221, 0.816, 0.2119, 0.8172, 0.2104, 0.722, 0.2181, 0.721, 0.2194, 0.7674, 0.2109, 0.7681, 0.2074, 0.6333, 0.215, 0.632, 0.2168, 0.6767, 0.2093, 0.6779, 0.2093, 0.6779, 0.2168, 0.6767, 0.2181, 0.721, 0.2104, 0.722, 0.2045, 0.5862, 0.2125, 0.5851, 0.215, 0.632, 0.2074, 0.6333, 0.2097, 0.5348, 0.2188, 0.5343, 0.2212, 0.5852, 0.2125, 0.5851, 0.2194, 0.7674, 0.2283, 0.7676, 0.2306, 0.8163, 0.221, 0.816, 0.2181, 0.721, 0.2264, 0.7217, 0.2283, 0.7676, 0.2194, 0.7674, 0.215, 0.632, 0.2232, 0.6325, 0.2248, 0.6775, 0.2168, 0.6767, 0.2168, 0.6767, 0.2248, 0.6775, 0.2264, 0.7217, 0.2181, 0.721, 0.2125, 0.5851, 0.2212, 0.5852, 0.2232, 0.6325, 0.215, 0.632, 0.2188, 0.5343, 0.2882, 0.536, 0.2844, 0.5825, 0.2212, 0.5852, 0.2283, 0.7676, 0.2903, 0.7569, 0.3009, 0.8039, 0.2306, 0.8163, 0.2264, 0.7217, 0.2848, 0.7123, 0.2903, 0.7569, 0.2283, 0.7676, 0.2232, 0.6325, 0.2825, 0.6266, 0.2825, 0.6695, 0.2248, 0.6775, 0.2248, 0.6775, 0.2825, 0.6695, 0.2848, 0.7123, 0.2264, 0.7217, 0.2212, 0.5852, 0.2844, 0.5825, 0.2825, 0.6266, 0.2232, 0.6325, 0.2882, 0.536, 0.2961, 0.5372, 0.2921, 0.5824, 0.2844, 0.5825, 0.2903, 0.7569, 0.2989, 0.7547, 0.3097, 0.8006, 0.3009, 0.8039, 0.2848, 0.7123, 0.2927, 0.7106, 0.2989, 0.7547, 0.2903, 0.7569, 0.2825, 0.6266, 0.29, 0.6258, 0.29, 0.6681, 0.2825, 0.6695, 0.2825, 0.6695, 0.29, 0.6681, 0.2927, 0.7106, 0.2848, 0.7123, 0.2844, 0.5825, 0.2921, 0.5824, 0.29, 0.6258, 0.2825, 0.6266, 0.2961, 0.5372, 0.304, 0.5378, 0.2998, 0.5831, 0.2921, 0.5824, 0.2989, 0.7547, 0.3069, 0.7533, 0.3182, 0.7987, 0.3097, 0.8006, 0.2927, 0.7106, 0.3002, 0.71, 0.3069, 0.7533, 0.2989, 0.7547, 0.29, 0.6258, 0.2975, 0.6262, 0.2974, 0.6681, 0.29, 0.6681, 0.29, 0.6681, 0.2974, 0.6681, 0.3002, 0.71, 0.2927, 0.7106, 0.2921, 0.5824, 0.2998, 0.5831, 0.2975, 0.6262, 0.29, 0.6258, 0.304, 0.5378, 0.3614, 0.5477, 0.3543, 0.5871, 0.2998, 0.5831, 0.3069, 0.7533, 0.3608, 0.7367, 0.3763, 0.7747, 0.3182, 0.7987, 0.3002, 0.71, 0.3522, 0.6992, 0.3608, 0.7367, 0.3069, 0.7533, 0.2975, 0.6262, 0.3499, 0.6251, 0.3489, 0.6622, 0.2974, 0.6681, 0.2974, 0.6681, 0.3489, 0.6622, 0.3522, 0.6992, 0.3002, 0.71, 0.2998, 0.5831, 0.3543, 0.5871, 0.3499, 0.6251, 0.2975, 0.6262, 0.3614, 0.5477, 0.3687, 0.5495, 0.3619, 0.5875, 0.3543, 0.5871, 0.3608, 0.7367, 0.369, 0.7332, 0.3846, 0.7698, 0.3763, 0.7747, 0.3522, 0.6992, 0.3599, 0.6966, 0.369, 0.7332, 0.3608, 0.7367, 0.3499, 0.6251, 0.3573, 0.6245, 0.3564, 0.6605, 0.3489, 0.6622, 0.3489, 0.6622, 0.3564, 0.6605, 0.3599, 0.6966, 0.3522, 0.6992, 0.3543, 0.5871, 0.3619, 0.5875, 0.3573, 0.6245, 0.3499, 0.6251, 0.3687, 0.5495, 0.3795, 0.5504, 0.3717, 0.5883, 0.3619, 0.5875, 0.369, 0.7332, 0.3774, 0.7294, 0.3933, 0.7661, 0.3846, 0.7698, 0.3599, 0.6966, 0.3683, 0.6935, 0.3774, 0.7294, 0.369, 0.7332, 0.3573, 0.6245, 0.3664, 0.6237, 0.365, 0.6585, 0.3564, 0.6605, 0.3564, 0.6605, 0.365, 0.6585, 0.3683, 0.6935, 0.3599, 0.6966, 0.3619, 0.5875, 0.3717, 0.5883, 0.3664, 0.6237, 0.3573, 0.6245, 0.3795, 0.5504, 0.4255, 0.5676, 0.4158, 0.5961, 0.3717, 0.5883, 0.3774, 0.7294, 0.422, 0.7081, 0.4389, 0.7346, 0.3933, 0.7661, 0.3683, 0.6935, 0.4123, 0.6805, 0.422, 0.7081, 0.3774, 0.7294, 0.3664, 0.6237, 0.4101, 0.6245, 0.4087, 0.6526, 0.365, 0.6585, 0.365, 0.6585, 0.4087, 0.6526, 0.4123, 0.6805, 0.3683, 0.6935, 0.3717, 0.5883, 0.4158, 0.5961, 0.4101, 0.6245, 0.3664, 0.6237, 0.1346, 0.4103, 0.107, 0.4213, 0.09766, 0.4213, 0.07638, 0.4008, 0.1321, 0.4623, 0.1027, 0.4322, 0.107, 0.4213, 0.1346, 0.4103, 0.4255, 0.5676, 0.4688, 0.5882, 0.4606, 0.6069, 0.4158, 0.5961, 0.422, 0.7081, 0.4643, 0.6791, 0.479, 0.6947, 0.4389, 0.7346, 0.06066, 0.4385, 0.0948, 0.4273, 0.1027, 0.4322, 0.1321, 0.4623, 0.3676, 0.8376, 0.3672, 0.8364, 0.3344, 0.8625, 0.3282, 0.8504, 0.4123, 0.6805, 0.4562, 0.6618, 0.4643, 0.6791, 0.422, 0.7081, 0.4101, 0.6245, 0.4552, 0.6253, 0.4534, 0.6436, 0.4087, 0.6526, 0.2056, 0.4541, 0.1687, 0.4362, 0.1676, 0.4275, 0.1908, 0.4044, 0.1346, 0.4103, 0.1603, 0.4282, 0.1608, 0.4361, 0.1321, 0.4623, 0.4087, 0.6526, 0.4534, 0.6436, 0.4562, 0.6618, 0.4123, 0.6805, 0.4158, 0.5961, 0.4606, 0.6069, 0.4552, 0.6253, 0.4101, 0.6245, 0.1321, 0.4623, 0.1608, 0.4361, 0.1687, 0.4362, 0.2056, 0.4541, 0.5072, 0.6148, 0.5806, 0.6032, 0.5067, 0.6197, 0.5066, 0.6245, 0.5806, 0.6032, 0.5073, 0.6292, 0.5786, 0.3623, 0.5801, 0.3517, 0.6207, 0.3702, 0.6167, 0.378, 0.1908, 0.4044, 0.2164, 0.4129, 0.2186, 0.4229, 0.2056, 0.4541, 0.5067, 0.6197, 0.5806, 0.6032, 0.5066, 0.6245, 0.5073, 0.6292, 0.5806, 0.6032, 0.5089, 0.6336, 0.2056, 0.4541, 0.2186, 0.4229, 0.226, 0.4168, 0.2573, 0.4226, 0.2573, 0.4226, 0.226, 0.4168, 0.225, 0.4114, 0.2356, 0.3868, 0.5089, 0.6336, 0.5806, 0.6032, 0.5116, 0.6374, 0.5081, 0.61, 0.5806, 0.6032, 0.5072, 0.6148, 0.9414, 0.8117, 0.9491, 0.8102, 0.9222, 0.7911, 0.9385, 0.7726, 0.3301, 0.818, 0.3249, 0.8314, 0.2044, 0.8481, 0.2053, 0.8431, 0.3282, 0.8504, 0.3344, 0.8625, 0.2052, 0.8567, 0.2046, 0.8514, 0.9385, 0.7726, 0.9222, 0.7911, 0.9222, 0.6366, 0.9283, 0.6329, 0.8317, 0.7798, 0.8285, 0.7821, 0.7917, 0.7476, 0.8037, 0.7378, 0.9391, 0.8116, 0.9373, 0.8105, 0.9607, 0.7746, 0.9738, 0.7821, 0.8318, 0.7749, 0.8315, 0.7748, 0.8371, 0.7346, 0.8562, 0.7494, 0.3679, 0.8375, 0.3679, 0.8379, 0.3249, 0.8314, 0.3301, 0.818, 0.8315, 0.7748, 0.8317, 0.7798, 0.8037, 0.7378, 0.8371, 0.7346, 0.9286, 0.2644, 0.9146, 0.2541, 0.8987, 0.2169, 0.9104, 0.2174, 0.8459, 0.8406, 0.8416, 0.8503, 0.7983, 0.8493, 0.8015, 0.8414, 0.9373, 0.8105, 0.9414, 0.8117, 0.9385, 0.7726, 0.9607, 0.7746, 0.3679, 0.8379, 0.3676, 0.8376, 0.3282, 0.8504, 0.3249, 0.8314, 0.2046, 0.8514, 0.2052, 0.8567, 0.1066, 0.8327, 0.1141, 0.8296, 0.9283, 0.6329, 0.9222, 0.6366, 0.9412, 0.5343, 0.9458, 0.5395, 0.9578, 0.1394, 0.946, 0.1389, 0.946, 0.0003785, 0.9578, 0.000858, 0.8371, 0.7346, 0.8037, 0.7378, 0.8148, 0.6184, 0.8176, 0.6189, 0.9607, 0.7746, 0.9385, 0.7726, 0.9283, 0.6329, 0.9325, 0.6322, 0.8037, 0.7378, 0.7917, 0.7476, 0.8097, 0.6211, 0.8148, 0.6184, 0.3249, 0.8314, 0.3282, 0.8504, 0.2046, 0.8514, 0.2044, 0.8481, 0.9738, 0.7821, 0.9607, 0.7746, 0.9325, 0.6322, 0.9369, 0.6343, 0.8562, 0.7494, 0.8371, 0.7346, 0.8176, 0.6189, 0.8239, 0.6209, 0.8015, 0.8414, 0.7983, 0.8493, 0.7189, 0.8046, 0.7217, 0.7974, 0.6167, 0.378, 0.6207, 0.3702, 0.7056, 0.408, 0.7021, 0.4185, 0.9104, 0.2174, 0.8987, 0.2169, 0.946, 0.1389, 0.9578, 0.1394, 0.5618, 0.5125, 0.5616, 0.5228, 0.5514, 0.5243, 0.5511, 0.5125, 0.563, 0.5, 0.563, 0.5117, 0.555, 0.5111, 0.555, 0.4994, 0.5513, 0.4848, 0.5513, 0.4994, 0.5397, 0.499, 0.54, 0.4882, 0.2053, 0.8431, 0.2044, 0.8481, 0.1183, 0.824, 0.1129, 0.818, 0.8176, 0.6189, 0.8148, 0.6184, 0.8086, 0.5396, 0.8205, 0.542, 0.9325, 0.6322, 0.9283, 0.6329, 0.9458, 0.5395, 0.9524, 0.5402, 0.8148, 0.6184, 0.8097, 0.6211, 0.8044, 0.5343, 0.8086, 0.5396, 0.2044, 0.8481, 0.2046, 0.8514, 0.1141, 0.8296, 0.1183, 0.824, 0.9369, 0.6343, 0.9325, 0.6322, 0.9524, 0.5402, 0.9577, 0.5372, 0.8239, 0.6209, 0.8176, 0.6189, 0.8205, 0.542, 0.8254, 0.5343, 0.7217, 0.7974, 0.7189, 0.8046, 0.5866, 0.8503, 0.5813, 0.8444, 0.7021, 0.4185, 0.7056, 0.408, 0.8669, 0.3517, 0.8698, 0.362, 0.5105, 0.5096, 0.5077, 0.5225, 0.4893, 0.5209, 0.4902, 0.5088, 0.5102, 0.4329, 0.5371, 0.4653, 0.5125, 0.4565, 0.5056, 0.4462, 0.5371, 0.4653, 0.4929, 0.484, 0.5003, 0.461, 0.5125, 0.4565, 0.4763, 0.4455, 0.5102, 0.4329, 0.5056, 0.4462, 0.4947, 0.4496, 0.4893, 0.5209, 0.4889, 0.5326, 0.4662, 0.5303, 0.4675, 0.5189, 0.5077, 0.5225, 0.5156, 0.5326, 0.4889, 0.5326, 0.4893, 0.5209, 0.5201, 0.4878, 0.52, 0.5007, 0.4921, 0.4976, 0.4935, 0.4866, 0.52, 0.5007, 0.5105, 0.5096, 0.4902, 0.5088, 0.4921, 0.4976, 0.4703, 0.4961, 0.4688, 0.507, 0.4404, 0.5045, 0.4418, 0.4953, 0.4935, 0.4866, 0.4921, 0.4976, 0.4703, 0.4961, 0.4707, 0.4848, 0.4921, 0.4976, 0.4902, 0.5088, 0.4688, 0.507, 0.4703, 0.4961, 0.4902, 0.5088, 0.4893, 0.5209, 0.4675, 0.5189, 0.4688, 0.507, 0.4393, 0.5144, 0.4381, 0.5235, 0.3942, 0.5156, 0.3958, 0.5084, 0.4688, 0.507, 0.4675, 0.5189, 0.4393, 0.5144, 0.4404, 0.5045, 0.4675, 0.5189, 0.4662, 0.5303, 0.4381, 0.5235, 0.4393, 0.5144, 0.4707, 0.4848, 0.4703, 0.4961, 0.4418, 0.4953, 0.4419, 0.4863, 0.3958, 0.5084, 0.3942, 0.5156, 0.3603, 0.5092, 0.3621, 0.5033, 0.4419, 0.4863, 0.4418, 0.4953, 0.397, 0.4933, 0.3974, 0.4854, 0.4418, 0.4953, 0.4404, 0.5045, 0.3967, 0.5006, 0.397, 0.4933, 0.4404, 0.5045, 0.4393, 0.5144, 0.3958, 0.5084, 0.3967, 0.5006, 0.3632, 0.491, 0.363, 0.4971, 0.3185, 0.4925, 0.3974, 0.4854, 0.397, 0.4933, 0.3632, 0.491, 0.3629, 0.485, 0.397, 0.4933, 0.3967, 0.5006, 0.363, 0.4971, 0.3632, 0.491, 0.3967, 0.5006, 0.3958, 0.5084, 0.3621, 0.5033, 0.363, 0.4971, 0.363, 0.4971, 0.3621, 0.5033, 0.3185, 0.4925, 0.3621, 0.5033, 0.3603, 0.5092, 0.3185, 0.4925, 0.3629, 0.485, 0.3632, 0.491, 0.3185, 0.4925, 0.6563, 0.9108, 0.6245, 0.9185, 0.6233, 0.9007, 0.6393, 0.8996, 0.592, 0.9026, 0.5813, 0.8792, 0.5984, 0.8811, 0.6067, 0.8942, 0.5903, 0.8511, 0.6205, 0.8511, 0.622, 0.8665, 0.6044, 0.8688, 0.6542, 0.8597, 0.673, 0.8886, 0.6462, 0.8889, 0.6393, 0.8749, 0.592, 0.9026, 0.6067, 0.8942, 0.6233, 0.9007, 0.6245, 0.9185, 0.5903, 0.8511, 0.6044, 0.8688, 0.5984, 0.8811, 0.5813, 0.8792, 0.6542, 0.8597, 0.6393, 0.8749, 0.622, 0.8665, 0.6205, 0.8511, 0.6563, 0.9108, 0.6393, 0.8996, 0.6462, 0.8889, 0.673, 0.8886, 0.6393, 0.8996, 0.6233, 0.9007, 0.6067, 0.8942, 0.5984, 0.8811, 0.6044, 0.8688, 0.622, 0.8665, 0.6393, 0.8749, 0.6462, 0.8889, 0.05312, 0.9066, 0.05312, 0.8827, 0.09065, 0.8957, 0.08746, 0.9198, 0.08746, 0.9198, 0.07969, 0.9375, 0.05312, 0.9315, 0.05312, 0.9066, 0.07249, 0.8469, 0.1018, 0.8669, 0.09065, 0.8957, 0.06245, 0.8674, 0.08418, 0.8262, 0.1059, 0.8446, 0.1018, 0.8669, 0.07249, 0.8469, 0.09065, 0.8957, 0.05312, 0.8827, 0.06245, 0.8674, 0.09984, 0.818, 0.1059, 0.8446, 0.08418, 0.8262, 0.8609, 0.4761, 0.8638, 0.4996, 0.8503, 0.4988, 0.8477, 0.4811, 0.5299, 0.5087, 0.5305, 0.4848, 0.5382, 0.4912, 0.5389, 0.509, 0.5292, 0.5316, 0.5299, 0.5087, 0.5389, 0.509, 0.538, 0.5261, 0.8638, 0.4996, 0.8614, 0.5223, 0.8484, 0.5159, 0.8503, 0.4988, 0.8614, 0.5223, 0.8438, 0.5254, 0.8484, 0.5159, 0.8438, 0.4716, 0.8609, 0.4761, 0.8477, 0.4811, 0.4541, 0.4221, 0.4763, 0.4455, 0.4207, 0.4532, 0.4042, 0.4373, 0.03897, 0.2196, 0.03867, 0.1923, 0.09548, 0.1845, 0.09583, 0.2278, 0.1293, 0.3036, 0.1272, 0.267, 0.1417, 0.2794, 0.147, 0.2911, 0.1742, 0.267, 0.1752, 0.3008, 0.1641, 0.2869, 0.1596, 0.2739, 0.1752, 0.3008, 0.1293, 0.3036, 0.147, 0.2911, 0.1641, 0.2869, 0.009924, 0.3273, 0.03448, 0.325, 0.03736, 0.3534, 0.01522, 0.3408, 0.1272, 0.267, 0.1293, 0.3036, 0.1139, 0.2921, 0.1131, 0.2777, 0.07261, 0.267, 0.1272, 0.267, 0.1131, 0.2777, 0.09531, 0.2802, 0.08016, 0.3078, 0.07261, 0.267, 0.09531, 0.2802, 0.09505, 0.2917, 0.02863, 0.8257, 0.0329, 0.8513, 0.0002123, 0.8451, 0.0002123, 0.8183, 0.002019, 0.2112, 0.03897, 0.2196, 0.02962, 0.2251, 0.03867, 0.1923, 0.0002123, 0.1921, 0.03472, 0.1862, 0.08709, 0.2321, 0.09583, 0.2278, 0.2196, 0.2393, 0.2111, 0.2465, 0.02962, 0.2251, 0.03897, 0.2196, 0.09583, 0.2278, 0.08709, 0.2321, 0.0329, 0.8513, 0.02863, 0.8257, 0.08289, 0.8171, 0.08968, 0.8572, 0.03867, 0.1923, 0.03472, 0.1862, 0.09435, 0.1788, 0.09548, 0.1845, 0.2183, 0.1712, 0.2212, 0.1618, 0.4564, 0.1347, 0.4434, 0.1508, 0.08968, 0.8572, 0.08289, 0.8171, 0.2, 0.8031, 0.2108, 0.867, 0.09548, 0.1845, 0.09435, 0.1788, 0.2212, 0.1618, 0.2183, 0.1712, 0.09583, 0.2278, 0.09548, 0.1845, 0.2183, 0.1712, 0.2196, 0.2393, 0.4489, 0.2686, 0.4554, 0.2545, 0.4881, 0.2489, 0.4886, 0.2638, 0.2196, 0.2393, 0.2183, 0.1712, 0.4434, 0.1508, 0.4554, 0.2545, 0.2111, 0.2465, 0.2196, 0.2393, 0.4554, 0.2545, 0.4489, 0.2686, 0.2108, 0.867, 0.2, 0.8031, 0.4305, 0.7753, 0.4493, 0.8866, 0.4854, 0.8765, 0.4676, 0.771, 0.4995, 0.7965, 0.5089, 0.852, 0.4493, 0.8866, 0.4305, 0.7753, 0.4676, 0.771, 0.4854, 0.8765, 0.4434, 0.1508, 0.4564, 0.1347, 0.4923, 0.1457, 0.4741, 0.1532, 0.4554, 0.2545, 0.4434, 0.1508, 0.4741, 0.1532, 0.4881, 0.2489, 0.5103, 0.548, 0.5666, 0.548, 0.568, 0.5588, 0.5118, 0.5554, 0.4741, 0.1532, 0.4923, 0.1457, 0.5199, 0.1675, 0.5103, 0.1734, 0.4881, 0.2489, 0.4741, 0.1532, 0.5103, 0.1734, 0.5161, 0.231, 0.4886, 0.2638, 0.4881, 0.2489, 0.5161, 0.231, 0.5199, 0.2377, 0.03736, 0.3534, 0.03448, 0.325, 0.09476, 0.3179, 0.09456, 0.3616, 0.03248, 0.8893, 0.03368, 0.9152, 0.0002123, 0.9092, 0.008573, 0.887, 0.0002123, 0.3017, 0.03134, 0.3181, 0.03448, 0.325, 0.009924, 0.3273, 0.01522, 0.3408, 0.03736, 0.3534, 0.02843, 0.3589, 0.005587, 0.3656, 0.08571, 0.3659, 0.09456, 0.3616, 0.2186, 0.3732, 0.2101, 0.3804, 0.02843, 0.3589, 0.03736, 0.3534, 0.09456, 0.3616, 0.08571, 0.3659, 0.03368, 0.9152, 0.03248, 0.8893, 0.08738, 0.8872, 0.08935, 0.9278, 0.03448, 0.325, 0.03134, 0.3181, 0.09374, 0.3123, 0.09476, 0.3179, 0.2174, 0.3053, 0.2203, 0.296, 0.4547, 0.269, 0.4418, 0.2851, 0.08935, 0.9278, 0.08738, 0.8872, 0.2053, 0.8872, 0.2085, 0.952, 0.09476, 0.3179, 0.09374, 0.3123, 0.2203, 0.296, 0.2174, 0.3053, 0.09456, 0.3616, 0.09476, 0.3179, 0.2174, 0.3053, 0.2186, 0.3732, 0.4473, 0.4025, 0.4537, 0.3884, 0.4863, 0.3829, 0.4869, 0.3977, 0.2186, 0.3732, 0.2174, 0.3053, 0.4418, 0.2851, 0.4537, 0.3884, 0.2101, 0.3804, 0.2186, 0.3732, 0.4537, 0.3884, 0.4473, 0.4025, 0.2085, 0.952, 0.2053, 0.8872, 0.4374, 0.887, 0.4429, 0.9998, 0.48, 0.994, 0.4748, 0.8872, 0.5034, 0.9163, 0.5062, 0.9725, 0.4429, 0.9998, 0.4374, 0.887, 0.4748, 0.8872, 0.48, 0.994, 0.4418, 0.2851, 0.4547, 0.269, 0.4906, 0.28, 0.4724, 0.2875, 0.4537, 0.3884, 0.4418, 0.2851, 0.4724, 0.2875, 0.4863, 0.3829, 0.5103, 0.5368, 0.5666, 0.5368, 0.568, 0.5476, 0.5118, 0.5441, 0.4724, 0.2875, 0.4906, 0.28, 0.5181, 0.3018, 0.5084, 0.3076, 0.4863, 0.3829, 0.4724, 0.2875, 0.5084, 0.3076, 0.5143, 0.3651, 0.4869, 0.3977, 0.4863, 0.3829, 0.5143, 0.3651, 0.5181, 0.3717, 0.1323, 0.1974, 0.1785, 0.1998, 0.1752, 0.2332, 0.1293, 0.2303, 0.1836, 0.1656, 0.2237, 0.1779, 0.2167, 0.2077, 0.1785, 0.1998, 0.1293, 0.2303, 0.1139, 0.2418, 0.09505, 0.2423, 0.08016, 0.2262, 0.1272, 0.267, 0.1417, 0.2546, 0.1596, 0.2601, 0.1742, 0.267, 0.1785, 0.1998, 0.2167, 0.2077, 0.2128, 0.2371, 0.1752, 0.2332, 0.1752, 0.2332, 0.2128, 0.2371, 0.2112, 0.267, 0.1742, 0.267, 0.03172, 0.05921, 0.1222, 0.0003785, 0.1321, 0.07169, 0.06066, 0.09547, 0.07638, 0.1332, 0.06066, 0.09547, 0.0948, 0.1066, 0.09766, 0.1126, 0.07638, 0.1332, 0.1346, 0.1237, 0.1344, 0.1627, 0.08182, 0.1639, 0.1222, 0.0003785, 0.2329, 0.01833, 0.2056, 0.07982, 0.1321, 0.07169, 0.08182, 0.1639, 0.1344, 0.1627, 0.1323, 0.1974, 0.08335, 0.1947, 0.1908, 0.1296, 0.1346, 0.1237, 0.1603, 0.1057, 0.1676, 0.1065, 0.2329, 0.01833, 0.2961, 0.07934, 0.2573, 0.1114, 0.2056, 0.07982, 0.1346, 0.1237, 0.1908, 0.1296, 0.1836, 0.1656, 0.1344, 0.1627, 0.2356, 0.1472, 0.1908, 0.1296, 0.2164, 0.121, 0.225, 0.1225, 0.1344, 0.1627, 0.1836, 0.1656, 0.1785, 0.1998, 0.1323, 0.1974, 0.1908, 0.1296, 0.2356, 0.1472, 0.2237, 0.1779, 0.1836, 0.1656, 0.08016, 0.2262, 0.07261, 0.267, 0.03078, 0.2371, 0.03933, 0.2149, 0.08335, 0.1947, 0.1323, 0.1974, 0.1293, 0.2303, 0.08016, 0.2262, 0.2128, 0.2371, 0.2167, 0.2077, 0.2731, 0.2197, 0.2725, 0.2428, 0.2237, 0.1779, 0.2356, 0.1472, 0.2838, 0.1778, 0.2767, 0.1975, 0.2356, 0.1472, 0.2573, 0.1114, 0.297, 0.1601, 0.2838, 0.1778, 0.2167, 0.2077, 0.2237, 0.1779, 0.2767, 0.1975, 0.2731, 0.2197, 0.2112, 0.267, 0.2128, 0.2371, 0.2725, 0.2428, 0.2749, 0.267, 0.2573, 0.1114, 0.2961, 0.07934, 0.3177, 0.1474, 0.297, 0.1601, 0.6231, 0.7813, 0.6261, 0.7649, 0.6625, 0.7661, 0.6606, 0.7966, 0.597, 0.7128, 0.5813, 0.7075, 0.587, 0.6669, 0.6161, 0.6791, 0.6098, 0.7225, 0.597, 0.7128, 0.6161, 0.6791, 0.6368, 0.6979, 0.6254, 0.7492, 0.6193, 0.735, 0.6503, 0.719, 0.6585, 0.7414, 0.6193, 0.735, 0.6098, 0.7225, 0.6368, 0.6979, 0.6503, 0.719, 0.6261, 0.7649, 0.6254, 0.7492, 0.6585, 0.7414, 0.6625, 0.7661, 0.7003, 0.7605, 0.6892, 0.7324, 0.7096, 0.7104, 0.7274, 0.7377, 0.6606, 0.7966, 0.6625, 0.7661, 0.7003, 0.7605, 0.7123, 0.7966, 0.6161, 0.6791, 0.587, 0.6669, 0.5952, 0.6333, 0.6341, 0.6544, 0.6368, 0.6979, 0.6161, 0.6791, 0.6341, 0.6544, 0.6599, 0.6804, 0.6585, 0.7414, 0.6503, 0.719, 0.6768, 0.7066, 0.6892, 0.7324, 0.6503, 0.719, 0.6368, 0.6979, 0.6599, 0.6804, 0.6768, 0.7066, 0.6625, 0.7661, 0.6585, 0.7414, 0.6892, 0.7324, 0.7003, 0.7605, 0.6941, 0.6836, 0.6765, 0.6542, 0.6884, 0.6159, 0.7059, 0.6497, 0.7123, 0.7966, 0.7003, 0.7605, 0.7274, 0.7377, 0.7558, 0.7687, 0.6341, 0.6544, 0.5952, 0.6333, 0.6117, 0.5962, 0.6506, 0.6235, 0.6599, 0.6804, 0.6341, 0.6544, 0.6506, 0.6235, 0.6765, 0.6542, 0.6892, 0.7324, 0.6768, 0.7066, 0.6941, 0.6836, 0.7096, 0.7104, 0.6768, 0.7066, 0.6599, 0.6804, 0.6765, 0.6542, 0.6941, 0.6836, 0.7274, 0.7377, 0.7096, 0.7104, 0.7244, 0.6805, 0.7445, 0.7058, 0.7804, 0.7275, 0.7565, 0.7316, 0.7461, 0.7245, 0.7445, 0.7058, 0.6506, 0.6235, 0.6117, 0.5962, 0.6402, 0.5492, 0.6711, 0.5831, 0.6765, 0.6542, 0.6506, 0.6235, 0.6711, 0.5831, 0.6884, 0.6159, 0.7096, 0.7104, 0.6941, 0.6836, 0.7059, 0.6497, 0.7244, 0.6805, 0.7059, 0.6497, 0.6884, 0.6159, 0.7005, 0.5795, 0.7281, 0.6084, 0.7804, 0.7275, 0.7445, 0.7058, 0.7598, 0.6518, 0.7909, 0.6495, 0.6711, 0.5831, 0.6402, 0.5492, 0.657, 0.5343, 0.6797, 0.5595, 0.6884, 0.6159, 0.6711, 0.5831, 0.6797, 0.5595, 0.7005, 0.5795, 0.7244, 0.6805, 0.7059, 0.6497, 0.7281, 0.6084, 0.7463, 0.6332, 0.03172, 0.05921, 0.06066, 0.09547, 0.01873, 0.1247, 0.0003785, 0.1075, 0.08182, 0.1639, 0.08335, 0.1947, 0.04076, 0.1924, 0.03777, 0.1695, 0.08335, 0.1947, 0.08016, 0.2262, 0.03933, 0.2149, 0.04076, 0.1924, 0.06066, 0.09547, 0.07638, 0.1332, 0.03055, 0.1466, 0.01873, 0.1247, 0.07638, 0.1332, 0.08182, 0.1639, 0.03777, 0.1695, 0.03055, 0.1466, 0.3757, 0.1396, 0.3725, 0.1132, 0.3866, 0.1068, 0.3896, 0.1364, 0.339, 0.1571, 0.3423, 0.14, 0.3757, 0.1396, 0.3722, 0.1661, 0.3408, 0.1227, 0.334, 0.1066, 0.3617, 0.08667, 0.3725, 0.1132, 0.334, 0.1066, 0.3207, 0.09399, 0.3391, 0.06031, 0.3617, 0.08667, 0.3185, 0.1856, 0.3311, 0.1728, 0.3618, 0.1925, 0.342, 0.2195, 0.3311, 0.1728, 0.339, 0.1571, 0.3722, 0.1661, 0.3618, 0.1925, 0.3423, 0.14, 0.3408, 0.1227, 0.3725, 0.1132, 0.3757, 0.1396, 0.376, 0.1975, 0.3864, 0.1664, 0.4352, 0.1719, 0.4247, 0.2124, 0.3722, 0.1661, 0.3757, 0.1396, 0.3896, 0.1364, 0.3864, 0.1664, 0.3725, 0.1132, 0.3617, 0.08667, 0.3766, 0.07644, 0.3866, 0.1068, 0.3617, 0.08667, 0.3391, 0.06031, 0.3549, 0.04257, 0.3766, 0.07644, 0.342, 0.2195, 0.3618, 0.1925, 0.376, 0.1975, 0.3557, 0.2314, 0.3618, 0.1925, 0.3722, 0.1661, 0.3864, 0.1664, 0.376, 0.1975, 0.3896, 0.1364, 0.3866, 0.1068, 0.4414, 0.09511, 0.4407, 0.1333, 0.3864, 0.1664, 0.3896, 0.1364, 0.4407, 0.1333, 0.4352, 0.1719, 0.3866, 0.1068, 0.3766, 0.07644, 0.4376, 0.05529, 0.4414, 0.09511, 0.3766, 0.07644, 0.3549, 0.04257, 0.4293, 0.01284, 0.4376, 0.05529, 0.3557, 0.2314, 0.376, 0.1975, 0.4247, 0.2124, 0.4094, 0.2551, 0.778, 0.2168, 0.7731, 0.1983, 0.8244, 0.2051, 0.8248, 0.21, 0.7718, 0.1799, 0.775, 0.1618, 0.8253, 0.1956, 0.8245, 0.2003, 0.7731, 0.1983, 0.7718, 0.1799, 0.8245, 0.2003, 0.8244, 0.2051, 0.775, 0.1618, 0.7836, 0.1447, 0.827, 0.1913, 0.8253, 0.1956, 0.7836, 0.1447, 0.7986, 0.1295, 0.8297, 0.1876, 0.827, 0.1913, 0.7858, 0.2356, 0.778, 0.2168, 0.8248, 0.21, 0.8256, 0.2149, 0.4094, 0.2551, 0.4247, 0.2124, 0.4297, 0.2143, 0.4145, 0.2568, 0.4376, 0.05529, 0.4293, 0.01284, 0.4352, 0.01225, 0.443, 0.05478, 0.4414, 0.09511, 0.4376, 0.05529, 0.443, 0.05478, 0.4464, 0.09533, 0.4352, 0.1719, 0.4407, 0.1333, 0.4454, 0.1342, 0.44, 0.1733, 0.4407, 0.1333, 0.4414, 0.09511, 0.4464, 0.09533, 0.4454, 0.1342, 0.4247, 0.2124, 0.4352, 0.1719, 0.44, 0.1733, 0.4297, 0.2143, 0.4145, 0.2568, 0.4297, 0.2143, 0.4404, 0.2178, 0.4255, 0.2627, 0.443, 0.05478, 0.4352, 0.01225, 0.4445, 0.009125, 0.4525, 0.05393, 0.4464, 0.09533, 0.443, 0.05478, 0.4525, 0.05393, 0.4557, 0.09571, 0.44, 0.1733, 0.4454, 0.1342, 0.4548, 0.1357, 0.4498, 0.1758, 0.4454, 0.1342, 0.4464, 0.09533, 0.4557, 0.09571, 0.4548, 0.1357, 0.4297, 0.2143, 0.44, 0.1733, 0.4498, 0.1758, 0.4404, 0.2178, 0.4255, 0.2627, 0.4404, 0.2178, 0.5216, 0.2312, 0.517, 0.2825, 0.4525, 0.05393, 0.4445, 0.009125, 0.5346, 0.0003785, 0.5324, 0.0495, 0.4557, 0.09571, 0.4525, 0.05393, 0.5324, 0.0495, 0.5308, 0.0955, 0.4498, 0.1758, 0.4548, 0.1357, 0.5286, 0.1396, 0.5256, 0.1842, 0.4548, 0.1357, 0.4557, 0.09571, 0.5308, 0.0955, 0.5286, 0.1396, 0.4404, 0.2178, 0.4498, 0.1758, 0.5256, 0.1842, 0.5216, 0.2312, 0.517, 0.2825, 0.5216, 0.2312, 0.5295, 0.2324, 0.5255, 0.2827, 0.5324, 0.0495, 0.5346, 0.0003785, 0.5437, 0.001805, 0.5409, 0.0504, 0.5308, 0.0955, 0.5324, 0.0495, 0.5409, 0.0504, 0.5385, 0.0967, 0.5256, 0.1842, 0.5286, 0.1396, 0.5361, 0.141, 0.5332, 0.1857, 0.5286, 0.1396, 0.5308, 0.0955, 0.5385, 0.0967, 0.5361, 0.141, 0.5216, 0.2312, 0.5256, 0.1842, 0.5332, 0.1857, 0.5295, 0.2324, 0.5255, 0.2827, 0.5295, 0.2324, 0.5382, 0.2326, 0.5346, 0.2834, 0.5409, 0.0504, 0.5437, 0.001805, 0.5533, 0.001737, 0.5498, 0.05038, 0.5385, 0.0967, 0.5409, 0.0504, 0.5498, 0.05038, 0.5467, 0.09622, 0.5332, 0.1857, 0.5361, 0.141, 0.5441, 0.1404, 0.5414, 0.1853, 0.5361, 0.141, 0.5385, 0.0967, 0.5467, 0.09622, 0.5441, 0.1404, 0.5295, 0.2324, 0.5332, 0.1857, 0.5414, 0.1853, 0.5382, 0.2326, 0.5346, 0.2834, 0.5382, 0.2326, 0.6013, 0.2368, 0.604, 0.2834, 0.5498, 0.05038, 0.5533, 0.001737, 0.6232, 0.01594, 0.6115, 0.06267, 0.5467, 0.09622, 0.5498, 0.05038, 0.6115, 0.06267, 0.6049, 0.1071, 0.5414, 0.1853, 0.5441, 0.1404, 0.6015, 0.1498, 0.6005, 0.1927, 0.5441, 0.1404, 0.5467, 0.09622, 0.6049, 0.1071, 0.6015, 0.1498, 0.5382, 0.2326, 0.5414, 0.1853, 0.6005, 0.1927, 0.6013, 0.2368, 0.604, 0.2834, 0.6013, 0.2368, 0.609, 0.2371, 0.6118, 0.2824, 0.6115, 0.06267, 0.6232, 0.01594, 0.632, 0.01942, 0.62, 0.06501, 0.6049, 0.1071, 0.6115, 0.06267, 0.62, 0.06501, 0.6127, 0.109, 0.6005, 0.1927, 0.6015, 0.1498, 0.609, 0.1514, 0.608, 0.1937, 0.6015, 0.1498, 0.6049, 0.1071, 0.6127, 0.109, 0.609, 0.1514, 0.6013, 0.2368, 0.6005, 0.1927, 0.608, 0.1937, 0.609, 0.2371, 0.6118, 0.2824, 0.609, 0.2371, 0.6167, 0.2366, 0.6198, 0.282, 0.62, 0.06501, 0.632, 0.01942, 0.6404, 0.02149, 0.628, 0.0666, 0.6127, 0.109, 0.62, 0.06501, 0.628, 0.0666, 0.6203, 0.1098, 0.608, 0.1937, 0.609, 0.1514, 0.6164, 0.1515, 0.6154, 0.1934, 0.609, 0.1514, 0.6127, 0.109, 0.6203, 0.1098, 0.6164, 0.1515, 0.609, 0.2371, 0.608, 0.1937, 0.6154, 0.1934, 0.6167, 0.2366, 0.6198, 0.282, 0.6167, 0.2366, 0.6713, 0.2339, 0.6774, 0.2736, 0.628, 0.0666, 0.6404, 0.02149, 0.6979, 0.04691, 0.6814, 0.08457, 0.6203, 0.1098, 0.628, 0.0666, 0.6814, 0.08457, 0.6719, 0.1219, 0.6154, 0.1934, 0.6164, 0.1515, 0.6677, 0.1587, 0.6678, 0.1958, 0.6164, 0.1515, 0.6203, 0.1098, 0.6719, 0.1219, 0.6677, 0.1587, 0.6167, 0.2366, 0.6154, 0.1934, 0.6678, 0.1958, 0.6713, 0.2339, 0.6774, 0.2736, 0.6713, 0.2339, 0.6789, 0.2337, 0.6848, 0.2719, 0.6814, 0.08457, 0.6979, 0.04691, 0.7061, 0.05208, 0.6896, 0.08824, 0.6719, 0.1219, 0.6814, 0.08457, 0.6896, 0.08824, 0.6796, 0.1246, 0.6678, 0.1958, 0.6677, 0.1587, 0.6752, 0.1606, 0.6752, 0.1967, 0.6677, 0.1587, 0.6719, 0.1219, 0.6796, 0.1246, 0.6752, 0.1606, 0.6713, 0.2339, 0.6678, 0.1958, 0.6752, 0.1967, 0.6789, 0.2337, 0.6848, 0.2719, 0.6789, 0.2337, 0.6888, 0.2332, 0.6956, 0.2713, 0.6896, 0.08824, 0.7061, 0.05208, 0.7147, 0.05596, 0.6979, 0.09226, 0.6796, 0.1246, 0.6896, 0.08824, 0.6979, 0.09226, 0.6879, 0.1279, 0.6752, 0.1967, 0.6752, 0.1606, 0.6838, 0.1629, 0.6843, 0.1977, 0.6752, 0.1606, 0.6796, 0.1246, 0.6879, 0.1279, 0.6838, 0.1629, 0.6789, 0.2337, 0.6752, 0.1967, 0.6843, 0.1977, 0.6888, 0.2332, 0.6956, 0.2713, 0.6888, 0.2332, 0.733, 0.2264, 0.742, 0.2552, 0.6979, 0.09226, 0.7147, 0.05596, 0.7595, 0.0886, 0.742, 0.1146, 0.6879, 0.1279, 0.6979, 0.09226, 0.742, 0.1146, 0.7316, 0.142, 0.6843, 0.1977, 0.6838, 0.1629, 0.7273, 0.1699, 0.728, 0.1979, 0.6838, 0.1629, 0.6879, 0.1279, 0.7316, 0.142, 0.7273, 0.1699, 0.6888, 0.2332, 0.6843, 0.1977, 0.728, 0.1979, 0.733, 0.2264, 0.1346, 0.1237, 0.07638, 0.1332, 0.09766, 0.1126, 0.107, 0.1127, 0.1321, 0.07169, 0.1346, 0.1237, 0.107, 0.1127, 0.1027, 0.1017, 0.742, 0.2552, 0.733, 0.2264, 0.778, 0.2168, 0.7858, 0.2356, 0.742, 0.1146, 0.7595, 0.0886, 0.7986, 0.1295, 0.7836, 0.1447, 0.06066, 0.09547, 0.1321, 0.07169, 0.1027, 0.1017, 0.0948, 0.1066, 0.9733, 0.5261, 0.9878, 0.4873, 0.9996, 0.494, 0.972, 0.5257, 0.7316, 0.142, 0.742, 0.1146, 0.7836, 0.1447, 0.775, 0.1618, 0.728, 0.1979, 0.7273, 0.1699, 0.7718, 0.1799, 0.7731, 0.1983, 0.2056, 0.07982, 0.1908, 0.1296, 0.1676, 0.1065, 0.1687, 0.09777, 0.1346, 0.1237, 0.1321, 0.07169, 0.1608, 0.09783, 0.1603, 0.1057, 0.7273, 0.1699, 0.7316, 0.142, 0.775, 0.1618, 0.7718, 0.1799, 0.733, 0.2264, 0.728, 0.1979, 0.7731, 0.1983, 0.778, 0.2168, 0.1321, 0.07169, 0.2056, 0.07982, 0.1687, 0.09777, 0.1608, 0.09783, 0.8248, 0.21, 0.8244, 0.2051, 0.8979, 0.2235, 0.8245, 0.2003, 0.8253, 0.1956, 0.8979, 0.2235, 0.5786, 0.3404, 0.6167, 0.3247, 0.6207, 0.3325, 0.5801, 0.351, 0.1908, 0.1296, 0.2056, 0.07982, 0.2186, 0.111, 0.2164, 0.121, 0.8244, 0.2051, 0.8245, 0.2003, 0.8979, 0.2235, 0.8253, 0.1956, 0.827, 0.1913, 0.8979, 0.2235, 0.2056, 0.07982, 0.2573, 0.1114, 0.226, 0.1171, 0.2186, 0.111, 0.2573, 0.1114, 0.2356, 0.1472, 0.225, 0.1225, 0.226, 0.1171, 0.827, 0.1913, 0.8297, 0.1876, 0.8979, 0.2235, 0.8256, 0.2149, 0.8248, 0.21, 0.8979, 0.2235, 0.5786, 0.4517, 0.6177, 0.4546, 0.5992, 0.4709, 0.5801, 0.444, 0.9553, 0.4878, 0.986, 0.3642, 0.991, 0.3635, 0.969, 0.4832, 0.9878, 0.4873, 0.9943, 0.3639, 0.9996, 0.3647, 0.9996, 0.494, 0.6177, 0.4546, 0.7574, 0.4648, 0.7537, 0.4709, 0.5992, 0.4709, 0.8796, 0.779, 0.91, 0.7387, 0.9214, 0.7492, 0.8826, 0.7815, 0.5787, 0.454, 0.6081, 0.4193, 0.6157, 0.4323, 0.5797, 0.4558, 0.8797, 0.7741, 0.8569, 0.7472, 0.8768, 0.7336, 0.8801, 0.774, 0.9732, 0.5264, 0.9553, 0.4878, 0.969, 0.4832, 0.9735, 0.5264, 0.8801, 0.774, 0.8768, 0.7336, 0.91, 0.7387, 0.8796, 0.779, 0.9227, 0.5296, 0.9428, 0.4834, 0.9546, 0.4834, 0.9372, 0.5199, 0.5786, 0.5148, 0.6229, 0.5156, 0.6262, 0.5236, 0.5828, 0.5246, 0.5797, 0.4558, 0.6157, 0.4323, 0.6177, 0.4546, 0.5786, 0.4517, 0.9735, 0.5264, 0.969, 0.4832, 0.9878, 0.4873, 0.9733, 0.5261, 0.9943, 0.3639, 0.9766, 0.2724, 0.9801, 0.2651, 0.9996, 0.3647, 0.7574, 0.4648, 0.8507, 0.4473, 0.856, 0.4519, 0.7537, 0.4709, 0.8987, 0.4036, 0.9043, 0.2651, 0.9161, 0.2651, 0.9104, 0.4036, 0.8768, 0.7336, 0.9033, 0.6192, 0.9061, 0.6189, 0.91, 0.7387, 0.6157, 0.4323, 0.7581, 0.4606, 0.7574, 0.4648, 0.6177, 0.4546, 0.91, 0.7387, 0.9061, 0.6189, 0.911, 0.6219, 0.9214, 0.7492, 0.969, 0.4832, 0.991, 0.3635, 0.9943, 0.3639, 0.9878, 0.4873, 0.6081, 0.4193, 0.7559, 0.4562, 0.7581, 0.4606, 0.6157, 0.4323, 0.8569, 0.7472, 0.8968, 0.6209, 0.9033, 0.6192, 0.8768, 0.7336, 0.6229, 0.5156, 0.7027, 0.4716, 0.7055, 0.4788, 0.6262, 0.5236, 0.6167, 0.3247, 0.7021, 0.2841, 0.7056, 0.2947, 0.6207, 0.3325, 0.9428, 0.4834, 0.8987, 0.4036, 0.9104, 0.4036, 0.9546, 0.4834, 0.5397, 0.5127, 0.5503, 0.5125, 0.5503, 0.5243, 0.5401, 0.5231, 0.552, 0.4854, 0.56, 0.4848, 0.56, 0.4966, 0.552, 0.4971, 0.5543, 0.5001, 0.5509, 0.5114, 0.5401, 0.5117, 0.5397, 0.5001, 0.986, 0.3642, 0.9651, 0.2708, 0.9708, 0.2764, 0.991, 0.3635, 0.9033, 0.6192, 0.9049, 0.5423, 0.917, 0.5406, 0.9061, 0.6189, 0.7581, 0.4606, 0.8501, 0.4406, 0.8507, 0.4473, 0.7574, 0.4648, 0.9061, 0.6189, 0.917, 0.5406, 0.9214, 0.5356, 0.911, 0.6219, 0.991, 0.3635, 0.9708, 0.2764, 0.9766, 0.2724, 0.9943, 0.3639, 0.7559, 0.4562, 0.8531, 0.4354, 0.8501, 0.4406, 0.7581, 0.4606, 0.8968, 0.6209, 0.9005, 0.5343, 0.9049, 0.5423, 0.9033, 0.6192, 0.7027, 0.4716, 0.8431, 0.5186, 0.8378, 0.5246, 0.7055, 0.4788, 0.7021, 0.2841, 0.8698, 0.3407, 0.8669, 0.351, 0.7056, 0.2947, 0.5604, 0.8469, 0.5403, 0.8438, 0.5418, 0.8317, 0.5601, 0.8338, 0.7274, 0.7377, 0.7412, 0.7349, 0.7504, 0.7432, 0.7558, 0.7687, 0.7558, 0.7687, 0.7504, 0.7432, 0.7565, 0.7316, 0.7804, 0.7275, 0.7445, 0.7058, 0.7461, 0.7245, 0.7412, 0.7349, 0.7274, 0.7377, 0.5418, 0.8317, 0.52, 0.8294, 0.521, 0.818, 0.5437, 0.8201, 0.5601, 0.8338, 0.5418, 0.8317, 0.5437, 0.8201, 0.5698, 0.8253, 0.5655, 0.8701, 0.5392, 0.8661, 0.54, 0.8551, 0.568, 0.8576, 0.568, 0.8576, 0.54, 0.8551, 0.5403, 0.8438, 0.5604, 0.8469, 0.5183, 0.8524, 0.4902, 0.8475, 0.4907, 0.8383, 0.5189, 0.8413, 0.5392, 0.8661, 0.5165, 0.8635, 0.5183, 0.8524, 0.54, 0.8551, 0.54, 0.8551, 0.5183, 0.8524, 0.5189, 0.8413, 0.5403, 0.8438, 0.5403, 0.8438, 0.5189, 0.8413, 0.52, 0.8294, 0.5418, 0.8317, 0.4915, 0.8284, 0.4477, 0.8257, 0.4475, 0.8183, 0.492, 0.8191, 0.5189, 0.8413, 0.4907, 0.8383, 0.4915, 0.8284, 0.52, 0.8294, 0.52, 0.8294, 0.4915, 0.8284, 0.492, 0.8191, 0.521, 0.818, 0.5165, 0.8635, 0.4885, 0.8564, 0.4902, 0.8475, 0.5183, 0.8524, 0.4477, 0.8257, 0.4136, 0.8241, 0.413, 0.818, 0.4475, 0.8183, 0.4885, 0.8564, 0.4448, 0.8486, 0.4459, 0.8407, 0.4902, 0.8475, 0.4902, 0.8475, 0.4459, 0.8407, 0.447, 0.8335, 0.4907, 0.8383, 0.4907, 0.8383, 0.447, 0.8335, 0.4477, 0.8257, 0.4915, 0.8284, 0.4123, 0.8364, 0.3687, 0.8262, 0.4133, 0.8304, 0.4448, 0.8486, 0.4108, 0.8423, 0.4123, 0.8364, 0.4459, 0.8407, 0.4459, 0.8407, 0.4123, 0.8364, 0.4133, 0.8304, 0.447, 0.8335, 0.447, 0.8335, 0.4133, 0.8304, 0.4136, 0.8241, 0.4477, 0.8257, 0.4133, 0.8304, 0.3687, 0.8262, 0.4136, 0.8241, 0.4136, 0.8241, 0.3687, 0.8262, 0.413, 0.818, 0.4108, 0.8423, 0.3687, 0.8262, 0.4123, 0.8364, 0.8916, 0.8829, 0.889, 0.8627, 0.897, 0.8488, 0.9124, 0.8577, 0.9124, 0.8215, 0.8985, 0.831, 0.8903, 0.8178, 0.8961, 0.8016, 0.8669, 0.7974, 0.8766, 0.8178, 0.8668, 0.8326, 0.8536, 0.8245, 0.8466, 0.8585, 0.8668, 0.8518, 0.8763, 0.8642, 0.8643, 0.8881, 0.9124, 0.8215, 0.9124, 0.8577, 0.897, 0.8488, 0.8985, 0.831, 0.8669, 0.7974, 0.8961, 0.8016, 0.8903, 0.8178, 0.8766, 0.8178, 0.8466, 0.8585, 0.8536, 0.8245, 0.8668, 0.8326, 0.8668, 0.8518, 0.8916, 0.8829, 0.8643, 0.8881, 0.8763, 0.8642, 0.889, 0.8627, 0.889, 0.8627, 0.8763, 0.8642, 0.8668, 0.8518, 0.8668, 0.8326, 0.8766, 0.8178, 0.8903, 0.8178, 0.8985, 0.831, 0.897, 0.8488, 0.05312, 0.9066, 0.01877, 0.9198, 0.01559, 0.8957, 0.05312, 0.8827, 0.01877, 0.9198, 0.05312, 0.9066, 0.05312, 0.9315, 0.02655, 0.9375, 0.03375, 0.8469, 0.04379, 0.8674, 0.01559, 0.8957, 0.004391, 0.8669, 0.02206, 0.8262, 0.03375, 0.8469, 0.004391, 0.8669, 0.0003785, 0.8446, 0.01559, 0.8957, 0.04379, 0.8674, 0.05312, 0.8827, 0.0064, 0.818, 0.02206, 0.8262, 0.0003785, 0.8446, 0.8674, 0.4761, 0.8807, 0.4811, 0.8781, 0.4988, 0.8646, 0.4996, 0.5299, 0.5087, 0.5208, 0.5085, 0.5225, 0.4908, 0.5305, 0.4848, 0.5292, 0.5316, 0.5208, 0.5256, 0.5208, 0.5085, 0.5299, 0.5087, 0.8646, 0.4996, 0.8781, 0.4988, 0.88, 0.5159, 0.8669, 0.5223, 0.8669, 0.5223, 0.88, 0.5159, 0.8845, 0.5254, 0.8845, 0.4716, 0.8807, 0.4811, 0.8674, 0.4761, 0.7244, 0.6805, 0.7463, 0.6332, 0.7598, 0.6518, 0.7445, 0.7058, 0.04135, 0.01115, 0.09872, 0.008171, 0.09438, 0.05124, 0.03852, 0.03828, 0.1293, 0.2303, 0.147, 0.2428, 0.1417, 0.2546, 0.1272, 0.267, 0.1742, 0.267, 0.1596, 0.2601, 0.1641, 0.2471, 0.1752, 0.2332, 0.1752, 0.2332, 0.1641, 0.2471, 0.147, 0.2428, 0.1293, 0.2303, 0.009924, 0.4781, 0.01522, 0.4646, 0.03736, 0.452, 0.03448, 0.4804, 0.1272, 0.267, 0.1131, 0.2562, 0.1139, 0.2418, 0.1293, 0.2303, 0.07261, 0.267, 0.09531, 0.2537, 0.1131, 0.2562, 0.1272, 0.267, 0.08016, 0.2262, 0.09505, 0.2423, 0.09531, 0.2537, 0.07261, 0.267, 0.02913, 0.5633, 0.0002123, 0.5682, 0.002394, 0.5416, 0.03548, 0.5381, 0.003777, 0.01607, 0.03255, 0.00475, 0.04135, 0.01115, 0.03852, 0.03828, 0.03403, 0.04403, 0.0002123, 0.03494, 0.09042, 0.003134, 0.2152, 0.0002123, 0.223, 0.008202, 0.09872, 0.008171, 0.03255, 0.00475, 0.09042, 0.003134, 0.09872, 0.008171, 0.04135, 0.01115, 0.03548, 0.5381, 0.09255, 0.5368, 0.08251, 0.5763, 0.02913, 0.5633, 0.03852, 0.03828, 0.09438, 0.05124, 0.09272, 0.05686, 0.03403, 0.04403, 0.2155, 0.07588, 0.4377, 0.117, 0.4491, 0.1342, 0.2175, 0.08547, 0.09255, 0.5368, 0.2141, 0.5369, 0.1981, 0.5997, 0.08251, 0.5763, 0.09438, 0.05124, 0.2155, 0.07588, 0.2175, 0.08547, 0.09272, 0.05686, 0.09872, 0.008171, 0.223, 0.008202, 0.2155, 0.07588, 0.09438, 0.05124, 0.4541, 0.0002123, 0.4931, 0.008638, 0.4912, 0.02341, 0.4592, 0.01483, 0.223, 0.008202, 0.4592, 0.01483, 0.4377, 0.117, 0.2155, 0.07588, 0.2152, 0.0002123, 0.4541, 0.0002123, 0.4592, 0.01483, 0.223, 0.008202, 0.2141, 0.5369, 0.4534, 0.5368, 0.4255, 0.6462, 0.1981, 0.5997, 0.4886, 0.5499, 0.5099, 0.5762, 0.496, 0.6307, 0.4622, 0.6535, 0.4534, 0.5368, 0.4886, 0.5499, 0.4622, 0.6535, 0.4255, 0.6462, 0.4377, 0.117, 0.4685, 0.1174, 0.4859, 0.1266, 0.4491, 0.1342, 0.4592, 0.01483, 0.4912, 0.02341, 0.4685, 0.1174, 0.4377, 0.117, 0.5768, 0.2725, 0.5748, 0.2797, 0.5185, 0.2797, 0.5206, 0.269, 0.4685, 0.1174, 0.5063, 0.1006, 0.5155, 0.1074, 0.4859, 0.1266, 0.4912, 0.02341, 0.5175, 0.04381, 0.5063, 0.1006, 0.4685, 0.1174, 0.4931, 0.008638, 0.5219, 0.0375, 0.5175, 0.04381, 0.4912, 0.02341, 0.03736, 0.452, 0.09456, 0.4438, 0.09476, 0.4875, 0.03448, 0.4804, 0.02785, 0.6804, 0.003977, 0.6778, 0.0002123, 0.6544, 0.0342, 0.6552, 0.0002123, 0.5037, 0.009924, 0.4781, 0.03448, 0.4804, 0.03134, 0.4873, 0.01522, 0.4646, 0.005586, 0.4398, 0.02843, 0.4465, 0.03736, 0.452, 0.08571, 0.4395, 0.2101, 0.425, 0.2186, 0.4322, 0.09456, 0.4438, 0.02843, 0.4465, 0.08571, 0.4395, 0.09456, 0.4438, 0.03736, 0.452, 0.0342, 0.6552, 0.09127, 0.6539, 0.08123, 0.6934, 0.02785, 0.6804, 0.03448, 0.4804, 0.09476, 0.4875, 0.09374, 0.4931, 0.03134, 0.4873, 0.2174, 0.5001, 0.4418, 0.5203, 0.4547, 0.5364, 0.2203, 0.5094, 0.09127, 0.6539, 0.2128, 0.654, 0.1968, 0.7168, 0.08123, 0.6934, 0.09476, 0.4875, 0.2174, 0.5001, 0.2203, 0.5094, 0.09374, 0.4931, 0.09456, 0.4438, 0.2186, 0.4322, 0.2174, 0.5001, 0.09476, 0.4875, 0.4473, 0.4029, 0.4869, 0.4077, 0.4863, 0.4225, 0.4537, 0.417, 0.2186, 0.4322, 0.4537, 0.417, 0.4418, 0.5203, 0.2174, 0.5001, 0.2101, 0.425, 0.4473, 0.4029, 0.4537, 0.417, 0.2186, 0.4322, 0.2128, 0.654, 0.4521, 0.6539, 0.4242, 0.7633, 0.1968, 0.7168, 0.4873, 0.667, 0.5086, 0.6933, 0.4947, 0.7478, 0.4609, 0.7706, 0.4521, 0.6539, 0.4873, 0.667, 0.4609, 0.7706, 0.4242, 0.7633, 0.4418, 0.5203, 0.4724, 0.5179, 0.4906, 0.5254, 0.4547, 0.5364, 0.4537, 0.417, 0.4863, 0.4225, 0.4724, 0.5179, 0.4418, 0.5203, 0.5686, 0.5627, 0.5666, 0.57, 0.5103, 0.57, 0.5124, 0.5593, 0.4724, 0.5179, 0.5084, 0.4978, 0.5181, 0.5036, 0.4906, 0.5254, 0.4863, 0.4225, 0.5143, 0.4403, 0.5084, 0.4978, 0.4724, 0.5179, 0.4869, 0.4077, 0.5181, 0.4337, 0.5143, 0.4403, 0.4863, 0.4225])
me_plane.materials.append(mat_wasp_body)
me_plane.materials.append(mat_wasp_wings)
me_plane.use_remesh_preserve_volume = False
me_plane.use_remesh_preserve_attributes = False
me_plane.use_mirror_x = True
me_plane.use_paint_bone_selection = False
me_plane.use_paint_mask = True
me_plane.update()
arm_armature = bpy.data.armatures.new('Armature')  # bones are not reproduced

# ---- objects
ob_armature = bpy.data.objects.new('Armature', arm_armature)
ob_plane = bpy.data.objects.new('Plane', me_plane)

# ---- transforms, parenting, visibility, modifiers, constraints
ob_armature.location = (0.0, 0.0, 0.0)
ob_armature.lineart.crease_threshold = 0.0
ob_plane.parent = ob_armature
ob_plane.location = (0.0, 0.0, 0.0)
ob_plane.lineart.crease_threshold = 0.0
ob_plane.use_mesh_mirror_x = True
_vg = ob_plane.vertex_groups.new(name='root')
_vg.add([0, 1, 2, 3, 4, 5, 6, 7, 8, 9, 10, 11, 12, 13, 14, 15, 16, 17, 18, 19, 20, 21, 22, 23, 24, 25, 26, 27, 28, 29, 30, 31, 32, 33, 34, 35, 36, 37, 38, 39, 40, 41, 42, 43, 44, 45, 46, 47, 48, 49, 50, 51, 52, 53, 54, 55, 56, 57, 58, 59, 60, 61, 62, 63, 64, 65, 66, 67, 68, 69, 70, 71, 72, 73, 74, 75, 76, 77, 78, 79, 80, 81, 82, 83, 84, 85, 86, 87, 88, 89, 90, 91, 92, 93, 94, 95, 96, 97, 98, 99, 100, 101, 102, 103, 104, 105, 106, 107, 108, 109, 110, 111, 112, 113, 114, 115, 116, 117, 118, 119, 120, 121, 122, 123, 124, 125, 126, 127, 128, 129, 130, 131, 132, 133, 134, 135, 136, 137, 138, 139, 140, 141, 142, 143, 144, 145, 146, 147, 148, 149, 150, 151, 152, 153, 154, 155, 156, 157, 158, 159, 160, 161, 162, 163, 164, 165, 166, 167, 168, 169, 170, 171, 172, 173, 174, 175, 176, 177, 178, 179, 180, 181, 182, 183, 184, 185, 186, 187, 188, 189, 190, 191, 192, 193, 194, 195, 196, 197, 198, 199, 200, 201, 202, 203, 204, 205, 206, 207, 208, 209, 210, 211, 212, 213, 214, 215, 216, 217, 218, 219, 220, 221, 222, 223, 224, 225, 226, 227, 228, 229, 230, 231, 232, 233, 234, 235, 236, 237, 238, 239, 240, 241, 242, 289, 290, 291, 292, 293, 294, 295, 296, 297, 298, 299, 300, 301, 302, 303, 304, 305, 306, 307, 308, 309, 310, 311, 312, 313, 314, 315, 316, 317, 318, 319, 320, 321, 322, 323, 324, 325, 326, 327, 328, 329, 330, 331, 332, 333, 334, 335, 336, 337, 338, 339, 340, 341, 342, 343, 344, 345, 346, 347, 348, 349, 350, 351, 352, 353, 354, 355, 356, 357, 358, 359, 360, 361, 362, 363, 364, 365, 366, 367, 368, 369, 370, 371, 372, 373, 374, 375, 376, 377, 378, 379, 380, 381, 382, 383, 384, 385, 386, 387, 388, 389, 390, 391, 392, 393, 394, 395, 396, 397, 398, 399, 400, 401, 402, 403, 404, 405, 406, 407, 408, 409, 410, 411, 412, 413, 414, 415, 416, 417, 418, 419, 420, 421, 422, 423, 424, 425, 426, 427, 428, 429, 430, 431, 432, 433, 434, 435, 436, 437, 438, 439, 440, 441, 442, 443, 444, 445, 446, 447, 448, 449, 450, 451, 452, 453, 454, 455, 456, 457, 458, 459, 460, 461, 462, 463, 464, 465, 466, 467, 468, 469, 470, 471, 472, 473, 474, 475, 476, 477, 478, 479, 480, 481, 482, 483, 484, 485, 486, 487, 488, 489, 490, 491, 492, 493, 494, 495, 496, 497, 498, 499, 500, 501, 502, 503, 504, 505, 506, 507, 508, 509, 510, 511, 512, 513, 514, 515, 516, 517, 518, 519, 520, 521, 522, 523, 524, 525, 526, 527, 528, 529, 530, 531, 532, 533, 534, 535, 536, 537, 538, 539, 540, 541, 542, 543, 544, 545, 546, 547, 548, 549, 550, 551, 552, 553, 554, 555, 556, 557, 558, 559, 560, 561, 562, 563, 564, 565, 566, 567, 568, 569, 570, 571, 572, 573, 574, 575, 576, 577, 578, 579, 580, 581, 582, 583, 584, 585, 586, 587, 588, 589, 590, 591], 1.0, 'REPLACE')
_vg = ob_plane.vertex_groups.new(name='left upper')
_vg.add([235, 236, 237, 238, 243, 244, 245, 246, 247, 248, 249, 250, 251, 252, 253, 254, 255, 256, 257, 258, 259, 260, 261, 262, 263, 264], 1.0, 'REPLACE')
_vg = ob_plane.vertex_groups.new(name='left lower')
_vg.add([239, 240, 241, 242, 265, 266, 267, 268, 269, 270, 271, 272, 273, 274, 275, 276, 277, 278, 279, 280, 281, 282, 283, 284, 285, 286, 287, 288], 1.0, 'REPLACE')
_vg = ob_plane.vertex_groups.new(name='right upper')
_vg.add([584, 585, 586, 587, 592, 593, 594, 595, 596, 597, 598, 599, 600, 601, 602, 603, 604, 605, 606, 607, 608, 609, 610, 611, 612, 613], 1.0, 'REPLACE')
_vg = ob_plane.vertex_groups.new(name='right lower')
_vg.add([588, 589, 590, 591, 614, 615, 616, 617, 618, 619, 620, 621, 622, 623, 624, 625, 626, 627, 628, 629, 630, 631, 632, 633, 634, 635, 636, 637], 1.0, 'REPLACE')
_m = ob_plane.modifiers.new('Armature', 'ARMATURE')
_m.object = ob_armature

# ---- collection membership
col_collection_1.objects.link(ob_armature)
col_collection_1.objects.link(ob_plane)

# ---- scene / render settings (as saved in the file)
scene.frame_start = 0; scene.frame_end = 32; scene.frame_set(22)
scene.render.engine = 'CYCLES'
scene.render.resolution_percentage = 50
scene.render.dither_intensity = 0.0
scene.cycles.use_denoising = False
scene.cycles.samples = 128
scene.cycles.sampling_pattern = 'TABULATED_SOBOL'
scene.cycles.use_adaptive_sampling = False
scene.cycles.use_light_tree = False
scene.cycles.blur_glossy = 0.0
scene.cycles.sample_clamp_indirect = 0.0
scene.view_settings.view_transform = 'Standard'
bpy.context.view_layer.update()

# ---- added for rendering (the .blend has no active camera and no usable light): camera, sun
cam_auto = bpy.data.cameras.new('AutoCamera')
cam_auto.lens = 50.0
cam_auto.sensor_width = 36.0
cam_auto.clip_end = 1000.0
ob_auto_camera = bpy.data.objects.new('AutoCamera', cam_auto)
scene.collection.objects.link(ob_auto_camera)
ob_auto_camera.location = (10.9223, -11.852, 9.98893)
ob_auto_camera.rotation_euler = (1.09748, -7.21219e-08, 0.694738)
scene.camera = ob_auto_camera
light_auto_sun = bpy.data.lights.new('AutoSun', 'SUN')
light_auto_sun.energy = 3.0
light_auto_sun.angle = 0.0523599
ob_auto_sun = bpy.data.objects.new('AutoSun', light_auto_sun)
scene.collection.objects.link(ob_auto_sun)
ob_auto_sun.rotation_euler = (0.872665, 0.174533, 0.523599)
bpy.context.view_layer.update()
